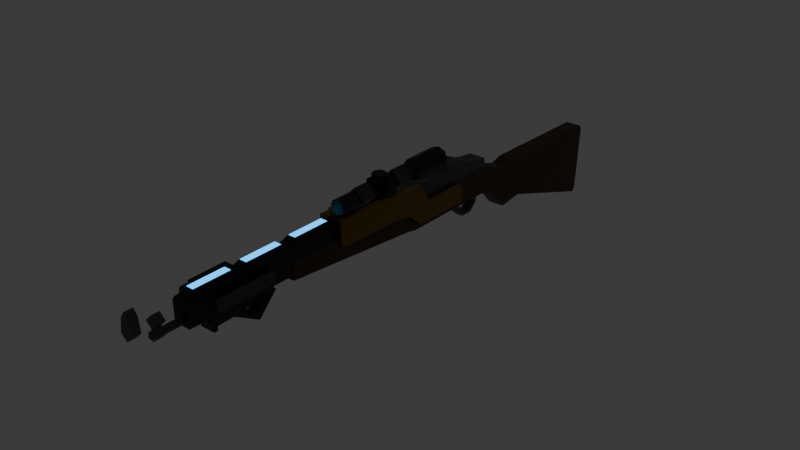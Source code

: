 # Source: Ol_ReliableSlightlyLonger.blend  (saved by Blender 4.1.23; exported with 4.5.12 LTS)
import bpy
from mathutils import Matrix  # noqa: F401  (used for matrix-valued properties, if any)

bpy.ops.wm.read_factory_settings(use_empty=True)
scene = bpy.context.scene
scene.name = 'Scene'

# ---- materials (node trees are filled in below, after node groups)
mat_material_001 = bpy.data.materials.new('Material.001')
mat_material_001.use_transparent_shadow = False
mat_material_002 = bpy.data.materials.new('Material.002')
mat_material_002.use_transparent_shadow = False
mat_material_003 = bpy.data.materials.new('Material.003')
mat_material_003.use_transparent_shadow = False
mat_material_004 = bpy.data.materials.new('Material.004')
mat_material_004.use_transparent_shadow = False
mat_material = bpy.data.materials.new('Material')
mat_material.use_transparent_shadow = False
mat_material_005 = bpy.data.materials.new('Material.005')
mat_material_005.use_transparent_shadow = False
mat_material_006 = bpy.data.materials.new('Material.006')
mat_material_006.use_transparent_shadow = False
mat_material_007 = bpy.data.materials.new('Material.007')
mat_material_007.use_transparent_shadow = False
mat_material_008 = bpy.data.materials.new('Material.008')
mat_material_008.use_transparent_shadow = False
mat_material_009 = bpy.data.materials.new('Material.009')
mat_material_009.use_transparent_shadow = False
mat_material_010 = bpy.data.materials.new('Material.010')
mat_material_010.use_transparent_shadow = False
mat_material_017 = bpy.data.materials.new('Material.017')
mat_material_017.use_transparent_shadow = False
mat_material_015 = bpy.data.materials.new('Material.015')
mat_material_015.use_transparent_shadow = False
mat_material_014 = bpy.data.materials.new('Material.014')
mat_material_014.use_transparent_shadow = False
mat_material_016 = bpy.data.materials.new('Material.016')
mat_material_016.use_transparent_shadow = False
mat_material_012 = bpy.data.materials.new('Material.012')
mat_material_012.use_transparent_shadow = False
mat_material_011 = bpy.data.materials.new('Material.011')
mat_material_011.use_transparent_shadow = False
mat_material_013 = bpy.data.materials.new('Material.013')
mat_material_013.use_transparent_shadow = False
mat_material_019 = bpy.data.materials.new('Material.019')
mat_material_019.use_transparent_shadow = False
mat_material_018 = bpy.data.materials.new('Material.018')
mat_material_018.use_transparent_shadow = False

# ---- material node trees
mat_material_001.use_nodes = True; mat_material_001.node_tree.nodes.clear()
_N = mat_material_001.node_tree.nodes; _L = mat_material_001.node_tree.links
n0 = _N.new('ShaderNodeBsdfPrincipled'); n0.name = 'Principled BSDF'; n0.location = (10, 300)
n0.inputs[0].default_value = (0.05448, 0.02122, 0.004391, 1.0)
n1 = _N.new('ShaderNodeOutputMaterial'); n1.name = 'Material Output'; n1.location = (300, 300)
_L.new(n0.outputs[0], n1.inputs[0])
n1.is_active_output = True
mat_material_002.use_nodes = True; mat_material_002.node_tree.nodes.clear()
_N = mat_material_002.node_tree.nodes; _L = mat_material_002.node_tree.links
n0 = _N.new('ShaderNodeBsdfPrincipled'); n0.name = 'Principled BSDF'; n0.location = (10, 300)
n0.inputs[0].default_value = (0.002732, 0.002732, 0.002732, 1.0)
n1 = _N.new('ShaderNodeOutputMaterial'); n1.name = 'Material Output'; n1.location = (300, 300)
_L.new(n0.outputs[0], n1.inputs[0])
n1.is_active_output = True
mat_material_003.use_nodes = True; mat_material_003.node_tree.nodes.clear()
_N = mat_material_003.node_tree.nodes; _L = mat_material_003.node_tree.links
n0 = _N.new('ShaderNodeBsdfPrincipled'); n0.name = 'Principled BSDF'; n0.location = (10, 300)
n0.inputs[0].default_value = (0.07618, 0.07619, 0.07619, 1.0)
n1 = _N.new('ShaderNodeOutputMaterial'); n1.name = 'Material Output'; n1.location = (300, 300)
_L.new(n0.outputs[0], n1.inputs[0])
n1.is_active_output = True
mat_material_004.use_nodes = True; mat_material_004.node_tree.nodes.clear()
_N = mat_material_004.node_tree.nodes; _L = mat_material_004.node_tree.links
n0 = _N.new('ShaderNodeBsdfPrincipled'); n0.name = 'Principled BSDF'; n0.location = (10, 300)
n0.inputs[0].default_value = (0.07618, 0.07619, 0.07619, 1.0)
n1 = _N.new('ShaderNodeOutputMaterial'); n1.name = 'Material Output'; n1.location = (300, 300)
_L.new(n0.outputs[0], n1.inputs[0])
n1.is_active_output = True
mat_material.use_nodes = True; mat_material.node_tree.nodes.clear()
_N = mat_material.node_tree.nodes; _L = mat_material.node_tree.links
n0 = _N.new('ShaderNodeBsdfPrincipled'); n0.name = 'Principled BSDF'; n0.location = (10, 300)
n0.inputs[0].default_value = (0.05554, 0.05554, 0.05554, 1.0)
n1 = _N.new('ShaderNodeOutputMaterial'); n1.name = 'Material Output'; n1.location = (300, 300)
_L.new(n0.outputs[0], n1.inputs[0])
n1.is_active_output = True
mat_material_005.use_nodes = True; mat_material_005.node_tree.nodes.clear()
_N = mat_material_005.node_tree.nodes; _L = mat_material_005.node_tree.links
n0 = _N.new('ShaderNodeBsdfPrincipled'); n0.name = 'Principled BSDF'; n0.location = (10, 300)
n0.inputs[0].default_value = (0.002732, 0.002732, 0.002732, 1.0)
n1 = _N.new('ShaderNodeOutputMaterial'); n1.name = 'Material Output'; n1.location = (300, 300)
_L.new(n0.outputs[0], n1.inputs[0])
n1.is_active_output = True
mat_material_006.use_nodes = True; mat_material_006.node_tree.nodes.clear()
_N = mat_material_006.node_tree.nodes; _L = mat_material_006.node_tree.links
n0 = _N.new('ShaderNodeBsdfPrincipled'); n0.name = 'Principled BSDF'; n0.location = (10, 300)
n0.inputs[0].default_value = (0.002732, 0.002732, 0.002732, 1.0)
n1 = _N.new('ShaderNodeOutputMaterial'); n1.name = 'Material Output'; n1.location = (300, 300)
_L.new(n0.outputs[0], n1.inputs[0])
n1.is_active_output = True
mat_material_007.use_nodes = True; mat_material_007.node_tree.nodes.clear()
_N = mat_material_007.node_tree.nodes; _L = mat_material_007.node_tree.links
n0 = _N.new('ShaderNodeBsdfPrincipled'); n0.name = 'Principled BSDF'; n0.location = (10, 300)
n0.inputs[0].default_value = (0.002732, 0.002732, 0.002732, 1.0)
n1 = _N.new('ShaderNodeOutputMaterial'); n1.name = 'Material Output'; n1.location = (300, 300)
_L.new(n0.outputs[0], n1.inputs[0])
n1.is_active_output = True
mat_material_008.use_nodes = True; mat_material_008.node_tree.nodes.clear()
_N = mat_material_008.node_tree.nodes; _L = mat_material_008.node_tree.links
n0 = _N.new('ShaderNodeBsdfPrincipled'); n0.name = 'Principled BSDF'; n0.location = (10, 300)
n0.inputs[0].default_value = (0.2307, 0.1221, 0.0, 1.0)
n0.inputs[1].default_value = 0.5
n0.inputs[2].default_value = 0.2
n1 = _N.new('ShaderNodeOutputMaterial'); n1.name = 'Material Output'; n1.location = (300, 300)
_L.new(n0.outputs[0], n1.inputs[0])
n1.is_active_output = True
mat_material_009.use_nodes = True; mat_material_009.node_tree.nodes.clear()
_N = mat_material_009.node_tree.nodes; _L = mat_material_009.node_tree.links
n0 = _N.new('ShaderNodeBsdfPrincipled'); n0.name = 'Principled BSDF'; n0.location = (10, 300)
n0.inputs[0].default_value = (0.002732, 0.002732, 0.002732, 1.0)
n1 = _N.new('ShaderNodeOutputMaterial'); n1.name = 'Material Output'; n1.location = (300, 300)
_L.new(n0.outputs[0], n1.inputs[0])
n1.is_active_output = True
mat_material_010.use_nodes = True; mat_material_010.node_tree.nodes.clear()
_N = mat_material_010.node_tree.nodes; _L = mat_material_010.node_tree.links
n0 = _N.new('ShaderNodeBsdfPrincipled'); n0.name = 'Principled BSDF'; n0.location = (10, 300)
n0.inputs[0].default_value = (0.0353, 0.5186, 0.8001, 1.0)
n0.inputs[27].default_value = (0.01907, 0.3567, 0.8899, 1.0)
n0.inputs[28].default_value = 3.0
n1 = _N.new('ShaderNodeOutputMaterial'); n1.name = 'Material Output'; n1.location = (300, 300)
_L.new(n0.outputs[0], n1.inputs[0])
n1.is_active_output = True
mat_material_017.use_nodes = True; mat_material_017.node_tree.nodes.clear()
_N = mat_material_017.node_tree.nodes; _L = mat_material_017.node_tree.links
n0 = _N.new('ShaderNodeBsdfPrincipled'); n0.name = 'Principled BSDF'; n0.location = (10, 300)
n0.inputs[0].default_value = (0.002732, 0.002732, 0.002732, 1.0)
n1 = _N.new('ShaderNodeOutputMaterial'); n1.name = 'Material Output'; n1.location = (300, 300)
_L.new(n0.outputs[0], n1.inputs[0])
n1.is_active_output = True
mat_material_015.use_nodes = True; mat_material_015.node_tree.nodes.clear()
_N = mat_material_015.node_tree.nodes; _L = mat_material_015.node_tree.links
n0 = _N.new('ShaderNodeBsdfPrincipled'); n0.name = 'Principled BSDF'; n0.location = (10, 300)
n0.inputs[0].default_value = (0.002732, 0.002732, 0.002732, 1.0)
n1 = _N.new('ShaderNodeOutputMaterial'); n1.name = 'Material Output'; n1.location = (300, 300)
_L.new(n0.outputs[0], n1.inputs[0])
n1.is_active_output = True
mat_material_014.use_nodes = True; mat_material_014.node_tree.nodes.clear()
_N = mat_material_014.node_tree.nodes; _L = mat_material_014.node_tree.links
n0 = _N.new('ShaderNodeBsdfPrincipled'); n0.name = 'Principled BSDF'; n0.location = (10, 300)
n0.inputs[0].default_value = (0.002732, 0.002732, 0.002732, 1.0)
n1 = _N.new('ShaderNodeOutputMaterial'); n1.name = 'Material Output'; n1.location = (300, 300)
_L.new(n0.outputs[0], n1.inputs[0])
n1.is_active_output = True
mat_material_016.use_nodes = True; mat_material_016.node_tree.nodes.clear()
_N = mat_material_016.node_tree.nodes; _L = mat_material_016.node_tree.links
n0 = _N.new('ShaderNodeBsdfPrincipled'); n0.name = 'Principled BSDF'; n0.location = (10, 300)
n0.inputs[0].default_value = (0.002732, 0.002732, 0.002732, 1.0)
n1 = _N.new('ShaderNodeOutputMaterial'); n1.name = 'Material Output'; n1.location = (300, 300)
_L.new(n0.outputs[0], n1.inputs[0])
n1.is_active_output = True
mat_material_012.use_nodes = True; mat_material_012.node_tree.nodes.clear()
_N = mat_material_012.node_tree.nodes; _L = mat_material_012.node_tree.links
n0 = _N.new('ShaderNodeBsdfPrincipled'); n0.name = 'Principled BSDF'; n0.location = (10, 300)
n0.inputs[0].default_value = (0.05613, 0.05613, 0.05613, 1.0)
n1 = _N.new('ShaderNodeOutputMaterial'); n1.name = 'Material Output'; n1.location = (300, 300)
_L.new(n0.outputs[0], n1.inputs[0])
n1.is_active_output = True
mat_material_011.use_nodes = True; mat_material_011.node_tree.nodes.clear()
_N = mat_material_011.node_tree.nodes; _L = mat_material_011.node_tree.links
n0 = _N.new('ShaderNodeBsdfPrincipled'); n0.name = 'Principled BSDF'; n0.location = (10, 300)
n0.inputs[0].default_value = (0.2307, 0.1221, 0.0, 1.0)
n0.inputs[1].default_value = 0.5
n0.inputs[2].default_value = 0.2
n1 = _N.new('ShaderNodeOutputMaterial'); n1.name = 'Material Output'; n1.location = (300, 300)
_L.new(n0.outputs[0], n1.inputs[0])
n1.is_active_output = True
mat_material_013.use_nodes = True; mat_material_013.node_tree.nodes.clear()
_N = mat_material_013.node_tree.nodes; _L = mat_material_013.node_tree.links
n0 = _N.new('ShaderNodeBsdfPrincipled'); n0.name = 'Principled BSDF'; n0.location = (10, 300)
n0.inputs[0].default_value = (0.05613, 0.05613, 0.05613, 1.0)
n1 = _N.new('ShaderNodeOutputMaterial'); n1.name = 'Material Output'; n1.location = (300, 300)
_L.new(n0.outputs[0], n1.inputs[0])
n1.is_active_output = True
mat_material_019.use_nodes = True; mat_material_019.node_tree.nodes.clear()
_N = mat_material_019.node_tree.nodes; _L = mat_material_019.node_tree.links
n0 = _N.new('ShaderNodeBsdfPrincipled'); n0.name = 'Principled BSDF'; n0.location = (10, 300)
n0.inputs[0].default_value = (0.07618, 0.07619, 0.07619, 1.0)
n1 = _N.new('ShaderNodeOutputMaterial'); n1.name = 'Material Output'; n1.location = (300, 300)
_L.new(n0.outputs[0], n1.inputs[0])
n1.is_active_output = True
mat_material_018.use_nodes = True; mat_material_018.node_tree.nodes.clear()
_N = mat_material_018.node_tree.nodes; _L = mat_material_018.node_tree.links
n0 = _N.new('ShaderNodeBsdfPrincipled'); n0.name = 'Principled BSDF'; n0.location = (10, 300)
n0.inputs[0].default_value = (0.07618, 0.07619, 0.07619, 1.0)
n1 = _N.new('ShaderNodeOutputMaterial'); n1.name = 'Material Output'; n1.location = (300, 300)
_L.new(n0.outputs[0], n1.inputs[0])
n1.is_active_output = True

# ---- world
world_world = bpy.data.worlds.new('World'); scene.world = world_world
world_world.use_nodes = True; world_world.node_tree.nodes.clear()
_N = world_world.node_tree.nodes; _L = world_world.node_tree.links
n0 = _N.new('ShaderNodeOutputWorld'); n0.name = 'World Output'; n0.location = (300, 300)
n1 = _N.new('ShaderNodeBackground'); n1.name = 'Background'; n1.location = (10, 300)
n1.inputs[0].default_value = (0.05088, 0.05088, 0.05088, 1.0)
_L.new(n1.outputs[0], n0.inputs[0])
n0.is_active_output = True
world_world.color = (0.05088, 0.05088, 0.05088)
world_world.use_sun_shadow = False
world_world.sun_shadow_jitter_overblur = 0.0

# ---- meshes
me_cube_001 = bpy.data.meshes.new('Cube.001')
me_cube_001.from_pydata([(-1.0, 1.488, -0.1834), (-1.0, 1.408, 0.1341), (1.0, 1.488, -0.1834), (1.0, 1.408, 0.1341), (-0.9733, 2.333, -0.4248), (-1.0, 2.304, -0.4558), (-0.9733, 2.368, 0.08191), (-1.0, 2.344, 0.1154), (0.9733, 2.333, -0.4248), (1.0, 2.304, -0.4558), (1.0, 2.344, 0.1154), (0.9733, 2.368, 0.08191), (-1.0, 1.286, -0.2062), (-1.0, 1.308, 0.1075), (1.0, 1.286, -0.2062), (1.0, 1.308, 0.1075), (-1.0, 1.155, -0.05964), (-1.0, 1.177, 0.1459), (1.0, 1.155, -0.05964), (1.0, 1.177, 0.1459), (-1.0, 1.028, -0.002777), (-1.0, 1.05, 0.2168), (1.0, 1.028, -0.002777), (1.0, 1.05, 0.2168), (-1.0, 0.236, 0.0005564), (-1.0, 0.2248, 0.2163), (1.0, 0.236, 0.0005564), (1.0, 0.2248, 0.2163), (-1.0, 0.1694, 0.01585), (-1.0, 0.1716, 0.2516), (1.0, 0.1694, 0.01585), (1.0, 0.1716, 0.2516), (-1.0, -0.9229, 0.1194), (-1.0, -0.9355, 0.2523), (1.0, -0.9229, 0.1194), (1.0, -0.9355, 0.2523)], [], [(4, 6, 11, 8), (10, 7, 1, 3), (0, 2, 14, 12), (0, 1, 7, 5), (9, 10, 3, 2), (6, 4, 5, 7), (9, 5, 4, 8), (7, 10, 11, 6), (10, 9, 8, 11), (5, 9, 2, 0), (15, 13, 17, 19), (1, 0, 12, 13), (3, 1, 13, 15), (2, 3, 15, 14), (16, 18, 22, 20), (14, 15, 19, 18), (12, 14, 18, 16), (13, 12, 16, 17), (23, 21, 25, 27), (17, 16, 20, 21), (19, 17, 21, 23), (18, 19, 23, 22), (26, 27, 31, 30), (22, 23, 27, 26), (20, 22, 26, 24), (21, 20, 24, 25), (31, 29, 33, 35), (24, 26, 30, 28), (25, 24, 28, 29), (27, 25, 29, 31), (34, 35, 33, 32), (30, 31, 35, 34), (28, 30, 34, 32), (29, 28, 32, 33)])
_uv = me_cube_001.uv_layers.new(name='UVMap')
_uv.uv.foreach_set('vector', [0.3869, 0.2533, 0.6131, 0.2533, 0.6131, 0.4967, 0.3869, 0.4967, 0.625, 0.5019, 0.875, 0.5019, 0.875, 0.75, 0.625, 0.75, 0.125, 0.75, 0.375, 0.75, 0.375, 0.75, 0.125, 0.75, 0.375, 0.0, 0.625, 0.0, 0.625, 0.2481, 0.375, 0.248, 0.375, 0.502, 0.625, 0.5019, 0.625, 0.75, 0.375, 0.75, 0.6131, 0.2533, 0.3869, 0.2533, 0.375, 0.248, 0.625, 0.2481, 0.375, 0.5, 0.375, 0.25, 0.3869, 0.2533, 0.3869, 0.4967, 0.625, 0.25, 0.625, 0.5, 0.6131, 0.4967, 0.6131, 0.2533, 0.625, 0.5019, 0.375, 0.502, 0.3869, 0.4967, 0.6131, 0.4967, 0.125, 0.502, 0.375, 0.502, 0.375, 0.75, 0.125, 0.75, 0.625, 0.75, 0.875, 0.75, 0.875, 0.75, 0.625, 0.75, 0.625, 0.0, 0.375, 0.0, 0.375, 0.0, 0.625, 0.0, 0.625, 0.75, 0.875, 0.75, 0.875, 0.75, 0.625, 0.75, 0.375, 0.75, 0.625, 0.75, 0.625, 0.75, 0.375, 0.75, 0.125, 0.75, 0.375, 0.75, 0.375, 0.75, 0.125, 0.75, 0.375, 0.75, 0.625, 0.75, 0.625, 0.75, 0.375, 0.75, 0.125, 0.75, 0.375, 0.75, 0.375, 0.75, 0.125, 0.75, 0.625, 0.0, 0.375, 0.0, 0.375, 0.0, 0.625, 0.0, 0.625, 0.75, 0.875, 0.75, 0.875, 0.75, 0.625, 0.75, 0.625, 0.0, 0.375, 0.0, 0.375, 0.0, 0.625, 0.0, 0.625, 0.75, 0.875, 0.75, 0.875, 0.75, 0.625, 0.75, 0.375, 0.75, 0.625, 0.75, 0.625, 0.75, 0.375, 0.75, 0.375, 0.75, 0.625, 0.75, 0.625, 0.75, 0.375, 0.75, 0.375, 0.75, 0.625, 0.75, 0.625, 0.75, 0.375, 0.75, 0.125, 0.75, 0.375, 0.75, 0.375, 0.75, 0.125, 0.75, 0.625, 0.0, 0.375, 0.0, 0.375, 0.0, 0.625, 0.0, 0.625, 0.75, 0.875, 0.75, 0.875, 0.75, 0.625, 0.75, 0.125, 0.75, 0.375, 0.75, 0.375, 0.75, 0.125, 0.75, 0.625, 0.0, 0.375, 0.0, 0.375, 0.0, 0.625, 0.0, 0.625, 0.75, 0.875, 0.75, 0.875, 0.75, 0.625, 0.75, 0.375, 0.75, 0.625, 0.75, 0.625, 1.0, 0.375, 1.0, 0.375, 0.75, 0.625, 0.75, 0.625, 0.75, 0.375, 0.75, 0.125, 0.75, 0.375, 0.75, 0.375, 0.75, 0.125, 0.75, 0.625, 0.0, 0.375, 0.0, 0.375, 0.0, 0.625, 0.0])
me_cube_001.materials.append(mat_material_001)
me_cube_001.update()
me_cube_002 = bpy.data.meshes.new('Cube.002')
me_cube_002.from_pydata([(-1.0, -0.9199, 0.2502), (-1.0, 0.1106, 0.2399), (1.0, -0.9199, 0.2502), (1.0, 0.1106, 0.2399), (-1.0, -0.922, 0.1548), (1.0, -0.922, 0.1548), (-1.0, -1.737, 0.168), (1.0, -1.737, 0.168), (-0.985, -0.9034, 0.3386), (-1.0, -0.9186, 0.3234), (-0.985, -0.9334, 0.3387), (-0.985, 0.09244, 0.3479), (-1.0, 0.1079, 0.333), (0.985, -0.9034, 0.3386), (0.985, -0.9334, 0.3387), (1.0, -0.9186, 0.3234), (0.985, 0.09244, 0.3479), (1.0, 0.1079, 0.333), (-0.985, -0.9497, 0.3386), (-0.985, -0.9196, 0.3384), (-1.0, -0.9336, 0.3237), (0.985, -0.9497, 0.3386), (1.0, -0.9336, 0.3237), (0.985, -0.9196, 0.3384), (-0.985, -1.725, 0.3342), (-1.0, -1.74, 0.3191), (0.985, -1.725, 0.3342), (1.0, -1.74, 0.3191)], [], [(16, 11, 8, 13), (3, 17, 15, 2), (2, 15, 22, 5), (0, 9, 12, 1), (1, 3, 2, 0), (14, 10, 19, 23), (4, 5, 7, 6), (0, 2, 5, 4), (1, 12, 17, 3), (20, 4, 6, 25), (21, 18, 24, 26), (5, 22, 27, 7), (7, 27, 25, 6), (8, 9, 10), (13, 14, 15), (18, 19, 20), (21, 22, 23), (8, 11, 12, 9), (11, 16, 17, 12), (16, 13, 15, 17), (13, 8, 10, 14), (23, 19, 18, 21), (19, 10, 9, 20), (22, 15, 14, 23), (26, 24, 25, 27), (24, 18, 20, 25), (27, 22, 21, 26), (9, 0, 4, 20)])
_uv = me_cube_002.uv_layers.new(name='UVMap')
_uv.uv.foreach_set('vector', [0.6269, 0.5037, 0.8731, 0.5037, 0.8731, 0.7463, 0.6269, 0.7463, 0.375, 0.5, 0.5903, 0.5, 0.5825, 0.75, 0.375, 0.75, 0.375, 0.75, 0.5825, 0.75, 0.6046, 0.75, 0.375, 0.75, 0.375, 0.0, 0.5825, 0.0, 0.5903, 0.25, 0.375, 0.25, 0.125, 0.5, 0.375, 0.5, 0.375, 0.75, 0.125, 0.75, 0.6269, 0.75, 0.8731, 0.75, 0.8731, 0.75, 0.6269, 0.75, 0.125, 0.75, 0.375, 0.75, 0.375, 0.75, 0.125, 0.75, 0.125, 0.75, 0.375, 0.75, 0.375, 0.75, 0.125, 0.75, 0.375, 0.25, 0.5903, 0.25, 0.5903, 0.5, 0.375, 0.5, 0.6046, 0.0, 0.375, 0.0, 0.375, 0.0, 0.6024, 0.0, 0.6269, 0.75, 0.8731, 0.75, 0.8731, 0.75, 0.6269, 0.75, 0.375, 0.75, 0.6046, 0.75, 0.6024, 0.75, 0.375, 0.75, 0.375, 0.75, 0.6024, 0.75, 0.6024, 1.0, 0.375, 1.0, 0.8731, 0.75, 0.875, 0.75, 0.8731, 0.75, 0.6269, 0.7463, 0.6269, 0.75, 0.5825, 0.75, 0.8731, 0.75, 0.8731, 0.75, 0.875, 0.75, 0.6269, 0.75, 0.6046, 0.75, 0.6269, 0.75, 0.8731, 0.7463, 0.8731, 0.5037, 0.875, 0.5, 0.875, 0.75, 0.8731, 0.5037, 0.6269, 0.5037, 0.625, 0.5, 0.875, 0.5, 0.6269, 0.5037, 0.6269, 0.7463, 0.5825, 0.75, 0.5903, 0.5, 0.6269, 0.7463, 0.8731, 0.7463, 0.8731, 0.75, 0.6269, 0.75, 0.6269, 0.75, 0.8731, 0.75, 0.8731, 0.75, 0.6269, 0.75, 0.8731, 0.75, 0.8731, 0.75, 0.875, 0.75, 0.875, 0.75, 0.6046, 0.75, 0.5825, 0.75, 0.6269, 0.75, 0.6269, 0.75, 0.6269, 0.75, 0.8731, 0.75, 0.875, 0.75, 0.625, 0.75, 0.8731, 0.75, 0.8731, 0.75, 0.875, 0.75, 0.875, 0.75, 0.6024, 0.75, 0.6046, 0.75, 0.6269, 0.75, 0.6269, 0.75, 0.5825, 0.0, 0.375, 0.0, 0.375, 0.0, 0.6046, 0.0])
me_cube_002.materials.append(mat_material_002)
me_cube_002.update()
me_cube_003 = bpy.data.meshes.new('Cube.003')
me_cube_003.from_pydata([(-1.0, 0.8927, 0.2114), (-1.0, 0.9202, 0.2896), (-1.0, 1.042, 0.2126), (-1.0, 1.022, 0.2781), (1.0, 0.8927, 0.2114), (1.0, 0.9202, 0.2896), (1.0, 1.042, 0.2126), (1.0, 1.022, 0.2781), (-1.0, 0.8415, 0.2099), (-1.0, 0.8403, 0.3087), (1.0, 0.8415, 0.2099), (1.0, 0.8403, 0.3087), (-1.0, 0.7397, 0.2087), (-1.0, 0.7385, 0.3533), (1.0, 0.7397, 0.2087), (1.0, 0.7385, 0.3533), (-1.0, 0.626, 0.2078), (-1.0, 0.6248, 0.3524), (1.0, 0.626, 0.2078), (1.0, 0.6248, 0.3524), (-1.0, 0.5934, 0.2075), (-1.0, 0.5923, 0.3215), (1.0, 0.5934, 0.2075), (1.0, 0.5923, 0.3215), (-1.0, 0.4053, 0.2056), (-1.0, 0.4041, 0.3195), (1.0, 0.4053, 0.2056), (1.0, 0.4041, 0.3195), (-1.0, 0.2701, 0.2042), (-1.0, 0.269, 0.3446), (1.0, 0.2701, 0.2042), (1.0, 0.269, 0.3446), (-1.0, 0.223, 0.2029), (-1.0, 0.2218, 0.3434), (1.0, 0.223, 0.2029), (1.0, 0.2218, 0.3434), (-1.0, 0.09601, 0.2497), (-1.0, 0.09484, 0.3433), (1.0, 0.09601, 0.2497), (1.0, 0.09484, 0.3433)], [], [(0, 1, 3, 2), (2, 3, 7, 6), (6, 7, 5, 4), (5, 1, 9, 11), (2, 6, 4, 0), (7, 3, 1, 5), (8, 10, 14, 12), (4, 5, 11, 10), (1, 0, 8, 9), (0, 4, 10, 8), (12, 14, 18, 16), (9, 8, 12, 13), (11, 9, 13, 15), (10, 11, 15, 14), (19, 17, 21, 23), (13, 12, 16, 17), (15, 13, 17, 19), (14, 15, 19, 18), (20, 22, 26, 24), (18, 19, 23, 22), (16, 18, 22, 20), (17, 16, 20, 21), (25, 24, 28, 29), (21, 20, 24, 25), (23, 21, 25, 27), (22, 23, 27, 26), (31, 29, 33, 35), (27, 25, 29, 31), (26, 27, 31, 30), (24, 26, 30, 28), (35, 33, 37, 39), (30, 31, 35, 34), (28, 30, 34, 32), (29, 28, 32, 33), (38, 39, 37, 36), (34, 35, 39, 38), (32, 34, 38, 36), (33, 32, 36, 37)])
_uv = me_cube_003.uv_layers.new(name='UVMap')
_uv.uv.foreach_set('vector', [0.375, 0.0, 0.625, 0.0, 0.625, 0.25, 0.375, 0.25, 0.375, 0.25, 0.625, 0.25, 0.625, 0.5, 0.375, 0.5, 0.375, 0.5, 0.625, 0.5, 0.625, 0.75, 0.375, 0.75, 0.625, 0.75, 0.875, 0.75, 0.875, 0.75, 0.625, 0.75, 0.125, 0.5, 0.375, 0.5, 0.375, 0.75, 0.125, 0.75, 0.625, 0.5, 0.875, 0.5, 0.875, 0.75, 0.625, 0.75, 0.125, 0.75, 0.375, 0.75, 0.375, 0.75, 0.125, 0.75, 0.375, 0.75, 0.625, 0.75, 0.625, 0.75, 0.375, 0.75, 0.625, 0.0, 0.375, 0.0, 0.375, 0.0, 0.625, 0.0, 0.125, 0.75, 0.375, 0.75, 0.375, 0.75, 0.125, 0.75, 0.125, 0.75, 0.375, 0.75, 0.375, 0.75, 0.125, 0.75, 0.625, 0.0, 0.375, 0.0, 0.375, 0.0, 0.625, 0.0, 0.625, 0.75, 0.875, 0.75, 0.875, 0.75, 0.625, 0.75, 0.375, 0.75, 0.625, 0.75, 0.625, 0.75, 0.375, 0.75, 0.625, 0.75, 0.875, 0.75, 0.875, 0.75, 0.625, 0.75, 0.625, 0.0, 0.375, 0.0, 0.375, 0.0, 0.625, 0.0, 0.625, 0.75, 0.875, 0.75, 0.875, 0.75, 0.625, 0.75, 0.375, 0.75, 0.625, 0.75, 0.625, 0.75, 0.375, 0.75, 0.125, 0.75, 0.375, 0.75, 0.375, 0.75, 0.125, 0.75, 0.375, 0.75, 0.625, 0.75, 0.625, 0.75, 0.375, 0.75, 0.125, 0.75, 0.375, 0.75, 0.375, 0.75, 0.125, 0.75, 0.625, 0.0, 0.375, 0.0, 0.375, 0.0, 0.625, 0.0, 0.625, 0.0, 0.375, 0.0, 0.375, 0.0, 0.625, 0.0, 0.625, 0.0, 0.375, 0.0, 0.375, 0.0, 0.625, 0.0, 0.625, 0.75, 0.875, 0.75, 0.875, 0.75, 0.625, 0.75, 0.375, 0.75, 0.625, 0.75, 0.625, 0.75, 0.375, 0.75, 0.625, 0.75, 0.875, 0.75, 0.875, 0.75, 0.625, 0.75, 0.625, 0.75, 0.875, 0.75, 0.875, 0.75, 0.625, 0.75, 0.375, 0.75, 0.625, 0.75, 0.625, 0.75, 0.375, 0.75, 0.125, 0.75, 0.375, 0.75, 0.375, 0.75, 0.125, 0.75, 0.625, 0.75, 0.875, 0.75, 0.875, 0.75, 0.625, 0.75, 0.375, 0.75, 0.625, 0.75, 0.625, 0.75, 0.375, 0.75, 0.125, 0.75, 0.375, 0.75, 0.375, 0.75, 0.125, 0.75, 0.625, 0.0, 0.375, 0.0, 0.375, 0.0, 0.625, 0.0, 0.375, 0.75, 0.625, 0.75, 0.625, 1.0, 0.375, 1.0, 0.375, 0.75, 0.625, 0.75, 0.625, 0.75, 0.375, 0.75, 0.125, 0.75, 0.375, 0.75, 0.375, 0.75, 0.125, 0.75, 0.625, 0.0, 0.375, 0.0, 0.375, 0.0, 0.625, 0.0])
me_cube_003.materials.append(mat_material_003)
me_cube_003.update()
me_cube_004 = bpy.data.meshes.new('Cube.004')
me_cube_004.from_pydata([(-1.0, -1.0, -1.0), (-1.0, -1.0, 1.0), (-1.0, 1.0, -1.0), (-1.0, 1.0, 1.0), (1.0, -1.0, -1.0), (1.0, -1.0, 1.0), (1.0, 1.0, -1.0), (1.0, 1.0, 1.0), (-1.0, -37.23, -1.0), (-1.0, -37.23, 1.0), (1.0, -37.23, -1.0), (1.0, -37.23, 1.0)], [], [(0, 1, 3, 2), (2, 3, 7, 6), (6, 7, 5, 4), (1, 0, 8, 9), (2, 6, 4, 0), (7, 3, 1, 5), (10, 11, 9, 8), (0, 4, 10, 8), (5, 1, 9, 11), (4, 5, 11, 10)])
_uv = me_cube_004.uv_layers.new(name='UVMap')
_uv.uv.foreach_set('vector', [0.375, 0.0, 0.625, 0.0, 0.625, 0.25, 0.375, 0.25, 0.375, 0.25, 0.625, 0.25, 0.625, 0.5, 0.375, 0.5, 0.375, 0.5, 0.625, 0.5, 0.625, 0.75, 0.375, 0.75, 0.625, 0.0, 0.375, 0.0, 0.375, 0.0, 0.625, 0.0, 0.125, 0.5, 0.375, 0.5, 0.375, 0.75, 0.125, 0.75, 0.625, 0.5, 0.875, 0.5, 0.875, 0.75, 0.625, 0.75, 0.375, 0.75, 0.625, 0.75, 0.625, 1.0, 0.375, 1.0, 0.125, 0.75, 0.375, 0.75, 0.375, 0.75, 0.125, 0.75, 0.625, 0.75, 0.875, 0.75, 0.875, 0.75, 0.625, 0.75, 0.375, 0.75, 0.625, 0.75, 0.625, 0.75, 0.375, 0.75])
me_cube_004.materials.append(mat_material_004)
me_cube_004.update()
me_cube_005 = bpy.data.meshes.new('Cube.005')
me_cube_005.from_pydata([(-1.07, -1.0, -0.9304), (-1.07, -1.0, 1.07), (-1.07, 1.525, -0.9304), (-1.07, 1.525, 1.07), (0.9304, -1.0, -0.9304), (1.0, -1.0, 1.0), (0.9304, 1.525, -0.9304), (1.0, 1.525, 1.0), (-1.07, -8.086, -0.9304), (-1.07, -8.086, 1.07), (0.9304, -8.086, -0.9304), (1.0, -8.086, 1.0), (-0.4699, -8.983, -0.3307), (-0.4699, -8.983, 0.4699), (0.3307, -8.983, -0.3307), (0.4003, -8.983, 0.4003)], [], [(0, 1, 3, 2), (2, 3, 7, 6), (6, 7, 5, 4), (1, 0, 8, 9), (2, 6, 4, 0), (7, 3, 1, 5), (8, 10, 14, 12), (0, 4, 10, 8), (5, 1, 9, 11), (4, 5, 11, 10), (14, 15, 13, 12), (9, 8, 12, 13), (11, 9, 13, 15), (10, 11, 15, 14)])
_uv = me_cube_005.uv_layers.new(name='UVMap')
_uv.uv.foreach_set('vector', [0.375, 0.0, 0.625, 0.0, 0.625, 0.25, 0.375, 0.25, 0.375, 0.25, 0.625, 0.25, 0.625, 0.5, 0.375, 0.5, 0.375, 0.5, 0.625, 0.5, 0.625, 0.75, 0.375, 0.75, 0.625, 0.0, 0.375, 0.0, 0.375, 0.0, 0.625, 0.0, 0.125, 0.5, 0.375, 0.5, 0.375, 0.75, 0.125, 0.75, 0.625, 0.5, 0.875, 0.5, 0.875, 0.75, 0.625, 0.75, 0.125, 0.75, 0.375, 0.75, 0.375, 0.75, 0.125, 0.75, 0.125, 0.75, 0.375, 0.75, 0.375, 0.75, 0.125, 0.75, 0.625, 0.75, 0.875, 0.75, 0.875, 0.75, 0.625, 0.75, 0.375, 0.75, 0.625, 0.75, 0.625, 0.75, 0.375, 0.75, 0.375, 0.75, 0.625, 0.75, 0.625, 1.0, 0.375, 1.0, 0.625, 0.0, 0.375, 0.0, 0.375, 0.0, 0.625, 0.0, 0.625, 0.75, 0.875, 0.75, 0.875, 0.75, 0.625, 0.75, 0.375, 0.75, 0.625, 0.75, 0.625, 0.75, 0.375, 0.75])
me_cube_005.materials.append(mat_material_004)
me_cube_005.update()
me_cube_006 = bpy.data.meshes.new('Cube.006')
me_cube_006.from_pydata([(1.39, -5.525, -3.982), (1.39, -5.525, -1.39), (3.982, -5.525, -3.982), (3.982, -5.525, -1.39), (1.39, -8.441, -3.982), (1.39, -8.441, -1.39), (3.982, -8.441, -3.982), (3.982, -8.441, -1.39)], [], [(0, 2, 6, 4), (0, 1, 3, 2), (3, 1, 5, 7), (2, 3, 7, 6), (6, 7, 5, 4), (1, 0, 4, 5)])
_uv = me_cube_006.uv_layers.new(name='UVMap')
_uv.uv.foreach_set('vector', [0.125, 0.5, 0.375, 0.5, 0.375, 0.75, 0.125, 0.75, 0.375, 0.25, 0.625, 0.25, 0.625, 0.5, 0.375, 0.5, 0.625, 0.5, 0.875, 0.5, 0.875, 0.75, 0.625, 0.75, 0.375, 0.5, 0.625, 0.5, 0.625, 0.75, 0.375, 0.75, 0.375, 0.75, 0.625, 0.75, 0.625, 1.0, 0.375, 1.0, 0.625, 0.25, 0.375, 0.25, 0.375, 0.0, 0.625, 0.0])
me_cube_006.materials.append(mat_material_004)
me_cube_006.update()
me_cube_007 = bpy.data.meshes.new('Cube.007')
me_cube_007.from_pydata([(1.39, -5.461, -3.982), (1.39, -5.461, -1.39), (3.982, -5.461, -3.982), (3.982, -5.461, -1.39), (1.39, -8.102, -3.982), (1.39, -8.102, -1.39), (3.982, -8.102, -3.982), (3.982, -8.102, -1.39)], [], [(0, 2, 6, 4), (0, 1, 3, 2), (3, 1, 5, 7), (2, 3, 7, 6), (6, 7, 5, 4), (1, 0, 4, 5)])
_uv = me_cube_007.uv_layers.new(name='UVMap')
_uv.uv.foreach_set('vector', [0.125, 0.5, 0.375, 0.5, 0.375, 0.75, 0.125, 0.75, 0.375, 0.25, 0.625, 0.25, 0.625, 0.5, 0.375, 0.5, 0.625, 0.5, 0.875, 0.5, 0.875, 0.75, 0.625, 0.75, 0.375, 0.5, 0.625, 0.5, 0.625, 0.75, 0.375, 0.75, 0.375, 0.75, 0.625, 0.75, 0.625, 1.0, 0.375, 1.0, 0.625, 0.25, 0.375, 0.25, 0.375, 0.0, 0.625, 0.0])
me_cube_007.materials.append(mat_material_004)
me_cube_007.update()
me_cube_008 = bpy.data.meshes.new('Cube.008')
me_cube_008.from_pydata([(1.39, -5.461, -3.982), (1.39, -5.461, -1.39), (3.982, -5.461, -3.982), (3.982, -5.461, -1.39), (1.39, -8.102, -3.982), (1.39, -8.102, -1.39), (3.982, -8.102, -3.982), (3.982, -8.102, -1.39), (-1.49, -5.461, 1.49), (-1.072, -5.461, -0.6846), (0.6846, -5.461, 1.072), (-1.072, -8.102, -0.6846), (-1.49, -8.102, 1.49), (0.6846, -8.102, 1.072)], [], [(0, 2, 6, 4), (0, 1, 3, 2), (3, 1, 8, 10), (2, 3, 7, 6), (6, 7, 5, 4), (4, 5, 12, 11), (10, 8, 12, 13), (8, 9, 11, 12), (7, 3, 10, 13), (1, 0, 9, 8), (5, 7, 13, 12), (0, 4, 11, 9)])
_uv = me_cube_008.uv_layers.new(name='UVMap')
_uv.uv.foreach_set('vector', [0.125, 0.5, 0.375, 0.5, 0.375, 0.75, 0.125, 0.75, 0.375, 0.25, 0.625, 0.25, 0.625, 0.5, 0.375, 0.5, 0.625, 0.5, 0.625, 0.25, 0.625, 0.25, 0.625, 0.5, 0.375, 0.5, 0.625, 0.5, 0.625, 0.75, 0.375, 0.75, 0.375, 0.75, 0.625, 0.75, 0.625, 1.0, 0.375, 1.0, 0.375, 1.0, 0.625, 1.0, 0.625, 1.0, 0.375, 1.0, 0.625, 0.5, 0.875, 0.5, 0.875, 0.75, 0.625, 0.75, 0.625, 0.25, 0.375, 0.25, 0.375, 0.0, 0.625, 0.0, 0.625, 0.75, 0.625, 0.5, 0.625, 0.5, 0.625, 0.75, 0.625, 0.25, 0.375, 0.25, 0.375, 0.25, 0.625, 0.25, 0.625, 1.0, 0.625, 0.75, 0.625, 0.75, 0.625, 1.0, 0.125, 0.5, 0.125, 0.75, 0.125, 0.75, 0.125, 0.5])
me_cube_008.materials.append(mat_material_004)
me_cube_008.update()
me_cube = bpy.data.meshes.new('Cube')
me_cube.from_pydata([(0.003914, -1.457, 0.4532), (-0.02394, -1.457, 0.4335), (0.003914, -1.001, 0.4532), (-0.02394, -1.001, 0.4335), (0.003914, -1.457, 0.5075), (-0.02394, -1.457, 0.5271), (0.003914, -1.001, 0.5075), (-0.02394, -1.001, 0.5271), (0.02095, -1.457, 0.4532), (0.01911, -1.001, 0.4548), (0.02095, -1.457, 0.5075), (0.01911, -1.001, 0.5058)], [], [(0, 1, 3, 2), (2, 3, 7, 6), (6, 7, 5, 4), (4, 5, 1, 0), (4, 0, 8, 10), (7, 3, 1, 5), (9, 11, 10, 8), (2, 6, 11, 9), (0, 2, 9, 8), (6, 4, 10, 11)])
_uv = me_cube.uv_layers.new(name='UVMap')
_uv.uv.foreach_set('vector', [0.375, 0.0, 0.625, 0.0, 0.625, 0.25, 0.375, 0.25, 0.375, 0.25, 0.625, 0.25, 0.625, 0.5, 0.375, 0.5, 0.375, 0.5, 0.625, 0.5, 0.625, 0.75, 0.375, 0.75, 0.375, 0.75, 0.625, 0.75, 0.625, 1.0, 0.375, 1.0, 0.375, 0.75, 0.375, 1.0, 0.375, 1.0, 0.375, 0.75, 0.625, 0.5, 0.875, 0.5, 0.875, 0.75, 0.625, 0.75, 0.125, 0.5, 0.375, 0.5, 0.375, 0.75, 0.125, 0.75, 0.375, 0.25, 0.375, 0.5, 0.375, 0.5, 0.375, 0.25, 0.375, 0.0, 0.375, 0.25, 0.375, 0.25, 0.375, 0.0, 0.375, 0.5, 0.375, 0.75, 0.375, 0.75, 0.375, 0.5])
me_cube.materials.append(mat_material)
me_cube.update()
me_cube_009 = bpy.data.meshes.new('Cube.009')
me_cube_009.from_pydata([(0.003914, -1.457, 0.4532), (-0.02394, -1.457, 0.4335), (0.003914, -1.001, 0.4532), (-0.02394, -1.001, 0.4335), (0.003914, -1.457, 0.5075), (-0.02394, -1.457, 0.5271), (0.003914, -1.001, 0.5075), (-0.02394, -1.001, 0.5271), (0.02095, -1.457, 0.4532), (0.01911, -1.001, 0.4548), (0.02095, -1.457, 0.5075), (0.01911, -1.001, 0.5058)], [], [(0, 1, 3, 2), (2, 3, 7, 6), (6, 7, 5, 4), (4, 5, 1, 0), (4, 0, 8, 10), (7, 3, 1, 5), (9, 11, 10, 8), (2, 6, 11, 9), (0, 2, 9, 8), (6, 4, 10, 11)])
_uv = me_cube_009.uv_layers.new(name='UVMap')
_uv.uv.foreach_set('vector', [0.375, 0.0, 0.625, 0.0, 0.625, 0.25, 0.375, 0.25, 0.375, 0.25, 0.625, 0.25, 0.625, 0.5, 0.375, 0.5, 0.375, 0.5, 0.625, 0.5, 0.625, 0.75, 0.375, 0.75, 0.375, 0.75, 0.625, 0.75, 0.625, 1.0, 0.375, 1.0, 0.375, 0.75, 0.375, 1.0, 0.375, 1.0, 0.375, 0.75, 0.625, 0.5, 0.875, 0.5, 0.875, 0.75, 0.625, 0.75, 0.125, 0.5, 0.375, 0.5, 0.375, 0.75, 0.125, 0.75, 0.375, 0.25, 0.375, 0.5, 0.375, 0.5, 0.375, 0.25, 0.375, 0.0, 0.375, 0.25, 0.375, 0.25, 0.375, 0.0, 0.375, 0.5, 0.375, 0.75, 0.375, 0.75, 0.375, 0.5])
me_cube_009.materials.append(mat_material)
me_cube_009.update()
me_cube_010 = bpy.data.meshes.new('Cube.010')
me_cube_010.from_pydata([(0.003914, -1.457, 0.4532), (-0.02394, -1.457, 0.4335), (0.003914, -1.001, 0.4532), (-0.02394, -1.001, 0.4335), (0.003914, -1.457, 0.5075), (-0.02394, -1.457, 0.5271), (0.003914, -1.001, 0.5075), (-0.02394, -1.001, 0.5271), (0.02095, -1.457, 0.4532), (0.01911, -1.001, 0.4548), (0.02095, -1.457, 0.5075), (0.01911, -1.001, 0.5058)], [], [(0, 1, 3, 2), (2, 3, 7, 6), (6, 7, 5, 4), (4, 5, 1, 0), (4, 0, 8, 10), (7, 3, 1, 5), (9, 11, 10, 8), (2, 6, 11, 9), (0, 2, 9, 8), (6, 4, 10, 11)])
_uv = me_cube_010.uv_layers.new(name='UVMap')
_uv.uv.foreach_set('vector', [0.375, 0.0, 0.625, 0.0, 0.625, 0.25, 0.375, 0.25, 0.375, 0.25, 0.625, 0.25, 0.625, 0.5, 0.375, 0.5, 0.375, 0.5, 0.625, 0.5, 0.625, 0.75, 0.375, 0.75, 0.375, 0.75, 0.625, 0.75, 0.625, 1.0, 0.375, 1.0, 0.375, 0.75, 0.375, 1.0, 0.375, 1.0, 0.375, 0.75, 0.625, 0.5, 0.875, 0.5, 0.875, 0.75, 0.625, 0.75, 0.125, 0.5, 0.375, 0.5, 0.375, 0.75, 0.125, 0.75, 0.375, 0.25, 0.375, 0.5, 0.375, 0.5, 0.375, 0.25, 0.375, 0.0, 0.375, 0.25, 0.375, 0.25, 0.375, 0.0, 0.375, 0.5, 0.375, 0.75, 0.375, 0.75, 0.375, 0.5])
me_cube_010.materials.append(mat_material)
me_cube_010.update()
me_cube_011 = bpy.data.meshes.new('Cube.011')
me_cube_011.from_pydata([(-1.0, -0.7962, -0.9554), (-1.0, -0.9108, 0.3441), (-1.0, -0.4392, -1.0), (-1.0, -0.6558, 0.5274), (1.0, -0.7962, -0.9554), (1.0, -0.9108, 0.3441), (1.0, -0.4392, -1.0), (1.0, -0.6558, 0.5274), (-1.0, -0.375, -0.5209), (-1.0, -0.5087, 0.5275), (1.0, -0.375, -0.5209), (1.0, -0.5087, 0.5275), (-1.0, 1.202, -0.4827), (-1.0, 1.739, 0.4976), (1.0, 1.202, -0.4827), (1.0, 1.739, 0.4976), (-0.6932, 2.668, -0.8558), (-0.6932, 2.838, -0.4694), (0.6932, 2.668, -0.8558), (0.6932, 2.838, -0.4694), (-0.6932, 3.716, -1.48), (-0.6932, 4.629, -0.4083), (0.6932, 3.716, -1.48), (0.6932, 4.629, -0.4083), (-1.0, 2.397, -0.003548), (-1.0, 1.977, -0.9626), (1.0, 2.397, -0.003548), (1.0, 1.977, -0.9626), (-1.0, 5.697, 0.02412), (-1.0, 3.823, -2.177), (1.0, 5.697, 0.02412), (1.0, 3.823, -2.177)], [], [(0, 1, 3, 2), (3, 7, 11, 9), (6, 7, 5, 4), (4, 5, 1, 0), (2, 6, 4, 0), (7, 3, 1, 5), (10, 8, 12, 14), (2, 3, 9, 8), (7, 6, 10, 11), (6, 2, 8, 10), (13, 15, 26, 24), (9, 11, 15, 13), (8, 9, 13, 12), (11, 10, 14, 15), (12, 13, 24, 25), (15, 14, 27, 26), (14, 12, 25, 27), (29, 28, 30, 31), (27, 25, 29, 31), (24, 26, 30, 28), (17, 16, 25, 24), (18, 19, 26, 27), (20, 21, 28, 29), (23, 22, 31, 30), (22, 18, 27, 31), (19, 23, 30, 26), (16, 20, 29, 25), (21, 17, 24, 28)])
_uv = me_cube_011.uv_layers.new(name='UVMap')
_uv.uv.foreach_set('vector', [0.375, 0.0, 0.625, 0.0, 0.625, 0.25, 0.375, 0.25, 0.875, 0.5, 0.625, 0.5, 0.625, 0.5, 0.875, 0.5, 0.375, 0.5, 0.625, 0.5, 0.625, 0.75, 0.375, 0.75, 0.375, 0.75, 0.625, 0.75, 0.625, 1.0, 0.375, 1.0, 0.125, 0.5, 0.375, 0.5, 0.375, 0.75, 0.125, 0.75, 0.625, 0.5, 0.875, 0.5, 0.875, 0.75, 0.625, 0.75, 0.375, 0.5, 0.125, 0.5, 0.125, 0.5, 0.375, 0.5, 0.375, 0.25, 0.625, 0.25, 0.625, 0.25, 0.375, 0.25, 0.625, 0.5, 0.375, 0.5, 0.375, 0.5, 0.625, 0.5, 0.375, 0.5, 0.125, 0.5, 0.125, 0.5, 0.375, 0.5, 0.875, 0.5, 0.625, 0.5, 0.625, 0.5, 0.875, 0.5, 0.875, 0.5, 0.625, 0.5, 0.625, 0.5, 0.875, 0.5, 0.375, 0.25, 0.625, 0.25, 0.625, 0.25, 0.375, 0.25, 0.625, 0.5, 0.375, 0.5, 0.375, 0.5, 0.625, 0.5, 0.375, 0.25, 0.625, 0.25, 0.625, 0.25, 0.375, 0.25, 0.625, 0.5, 0.375, 0.5, 0.375, 0.5, 0.625, 0.5, 0.375, 0.5, 0.125, 0.5, 0.125, 0.5, 0.375, 0.5, 0.375, 0.25, 0.625, 0.25, 0.625, 0.5, 0.375, 0.5, 0.375, 0.5, 0.125, 0.5, 0.125, 0.5, 0.375, 0.5, 0.875, 0.5, 0.625, 0.5, 0.625, 0.5, 0.875, 0.5, 0.557, 0.25, 0.4409, 0.25, 0.375, 0.25, 0.625, 0.25, 0.4409, 0.5, 0.557, 0.5, 0.625, 0.5, 0.375, 0.5, 0.4123, 0.25, 0.5843, 0.25, 0.625, 0.25, 0.375, 0.25, 0.5843, 0.5, 0.4123, 0.5, 0.375, 0.5, 0.625, 0.5, 0.4123, 0.5, 0.4409, 0.5, 0.375, 0.5, 0.375, 0.5, 0.557, 0.5, 0.5843, 0.5, 0.625, 0.5, 0.625, 0.5, 0.4409, 0.25, 0.4123, 0.25, 0.375, 0.25, 0.375, 0.25, 0.5843, 0.25, 0.557, 0.25, 0.625, 0.25, 0.625, 0.25])
me_cube_011.materials.append(mat_material_005)
me_cube_011.update()
me_cube_012 = bpy.data.meshes.new('Cube.012')
me_cube_012.from_pydata([(-0.2844, 1.079, -0.51), (-0.2844, 1.079, -0.1238), (-0.1859, 1.168, -0.4144), (-0.1859, 1.168, -0.2252), (0.2673, 1.079, -0.51), (0.2673, 1.079, -0.1238), (0.1688, 1.168, -0.4144), (0.1688, 1.168, -0.2252), (-0.2844, 1.01, -0.5538), (-0.2844, 1.069, -0.5415), (-0.2425, 1.011, -0.5957), (-0.2844, 1.026, 0.4532), (-0.2425, 1.025, 0.4951), (-0.2844, 1.071, 0.4534), (0.2844, 1.01, -0.5538), (0.07682, 1.011, -0.5957), (0.2673, 1.069, -0.5415), (0.2844, 1.026, 0.4532), (0.2844, 1.071, 0.4534), (0.2425, 1.025, 0.4951), (-0.2844, -0.4897, -0.5549), (-0.2425, -0.489, -0.5968), (-0.2425, -0.5316, -0.5549), (-0.2844, -0.5055, 0.4419), (-0.2425, -0.5474, 0.4413), (-0.2425, -0.5062, 0.4839), (0.2844, -0.4897, -0.5549), (0.2425, -0.5316, -0.5549), (0.2425, -0.489, -0.5968), (0.2844, -0.5055, 0.4334), (0.2425, -0.5062, 0.4753), (0.2425, -0.5474, 0.4327)], [], [(0, 1, 3, 2), (2, 3, 7, 6), (6, 7, 5, 4), (5, 1, 13, 18), (2, 6, 4, 0), (7, 3, 1, 5), (14, 17, 29, 26), (19, 12, 25, 30), (27, 31, 24, 22), (10, 15, 28, 21), (4, 5, 18, 16), (0, 4, 16, 9), (1, 0, 9, 13), (8, 9, 10), (11, 12, 13), (14, 15, 16), (17, 18, 19), (20, 21, 22), (23, 24, 25), (26, 27, 28), (29, 30, 31), (8, 11, 13, 9), (17, 14, 16, 18), (9, 16, 15, 10), (18, 13, 12, 19), (22, 24, 23, 20), (31, 27, 26, 29), (21, 28, 27, 22), (30, 25, 24, 31), (11, 23, 25, 12), (29, 17, 19, 30), (28, 15, 14, 26), (20, 8, 10, 21), (11, 8, 20, 23)])
_uv = me_cube_012.uv_layers.new(name='UVMap')
_uv.uv.foreach_set('vector', [0.375, 0.0, 0.625, 0.0, 0.625, 0.25, 0.375, 0.25, 0.375, 0.25, 0.625, 0.25, 0.625, 0.5, 0.375, 0.5, 0.375, 0.5, 0.625, 0.5, 0.625, 0.75, 0.375, 0.75, 0.625, 0.75, 0.875, 0.75, 0.875, 0.75, 0.625, 0.75, 0.125, 0.5, 0.375, 0.5, 0.375, 0.75, 0.125, 0.75, 0.625, 0.5, 0.875, 0.5, 0.875, 0.75, 0.625, 0.75, 0.3846, 0.75, 0.6154, 0.75, 0.6152, 0.75, 0.3848, 0.75, 0.6434, 0.75, 0.8566, 0.75, 0.8566, 0.75, 0.6434, 0.75, 0.3848, 0.7684, 0.6152, 0.7684, 0.6152, 0.9816, 0.3848, 0.9816, 0.1434, 0.75, 0.3566, 0.75, 0.3566, 0.75, 0.1434, 0.75, 0.375, 0.75, 0.625, 0.75, 0.625, 0.75, 0.375, 0.75, 0.125, 0.75, 0.375, 0.75, 0.375, 0.75, 0.125, 0.75, 0.625, 0.0, 0.375, 0.0, 0.375, 0.0, 0.625, 0.0, 0.125, 0.75, 0.125, 0.75, 0.1434, 0.75, 0.6154, 0.0, 0.625, 0.0, 0.6153, 0.0, 0.3846, 0.75, 0.3566, 0.75, 0.375, 0.75, 0.6154, 0.75, 0.625, 0.75, 0.6434, 0.75, 0.125, 0.75, 0.1434, 0.75, 0.1434, 0.75, 0.6152, 1.0, 0.6152, 0.9816, 0.625, 0.9816, 0.375, 0.75, 0.3566, 0.75, 0.3566, 0.75, 0.6152, 0.75, 0.625, 0.7684, 0.6152, 0.7684, 0.3846, 0.0, 0.6154, 0.0, 0.625, 0.0, 0.375, 0.0, 0.6154, 0.75, 0.3846, 0.75, 0.375, 0.75, 0.625, 0.75, 0.125, 0.75, 0.375, 0.75, 0.3566, 0.75, 0.1434, 0.75, 0.625, 0.75, 0.875, 0.75, 0.8566, 0.75, 0.6434, 0.75, 0.3848, 0.9816, 0.6152, 0.9816, 0.6152, 1.0, 0.3846, 1.0, 0.6152, 0.7684, 0.3848, 0.7684, 0.3848, 0.75, 0.6152, 0.75, 0.1434, 0.75, 0.3566, 0.75, 0.3566, 0.75, 0.1434, 0.75, 0.625, 0.7684, 0.625, 0.9816, 0.6152, 0.9816, 0.6152, 0.7684, 0.6154, 0.0, 0.6152, 0.0, 0.625, 0.0, 0.625, 0.0, 0.6152, 0.75, 0.6154, 0.75, 0.6434, 0.75, 0.6434, 0.75, 0.3566, 0.75, 0.3566, 0.75, 0.3846, 0.75, 0.3848, 0.75, 0.125, 0.75, 0.125, 0.75, 0.1434, 0.75, 0.1434, 0.75, 0.6154, 0.0, 0.3846, 0.0, 0.3848, 0.0, 0.6152, 0.0])
me_cube_012.materials.append(mat_material_006)
me_cube_012.update()
me_cube_013 = bpy.data.meshes.new('Cube.013')
me_cube_013.from_pydata([(-0.4714, -1.195, -0.5064), (-0.4699, -1.195, 0.7114), (-0.4714, 0.3105, -0.5064), (-0.4699, 0.3105, 0.7114), (0.4714, -1.195, -0.5041), (0.47, -1.195, 0.7101), (0.4714, 0.3105, -0.5041), (0.47, 0.3105, 0.7101), (-0.4695, 0.3105, -0.5084), (-0.6455, -1.195, 0.1012), (-0.4695, 0.3105, 0.7107), (-0.6455, 0.3105, 0.1012), (1.272e-06, 0.3105, -0.7347), (1.256e-06, 0.3105, 0.9405), (0.6455, 0.3105, 0.1012), (0.4695, 0.3105, -0.5084), (0.4695, 0.3105, 0.7107), (0.6455, -1.195, 0.1012), (1.251e-06, -1.195, -0.7347), (1.26e-06, -1.195, 0.9405), (-0.6466, 0.3105, 0.1012), (1.267e-06, 0.3105, 0.1012), (0.6466, 0.3105, 0.1012), (-0.5712, -2.236, -0.6353), (1.26e-06, 0.3105, -0.7383), (1.26e-06, 0.3105, 0.9675), (-0.5712, -1.289, -0.6353), (-0.5695, -1.289, 0.8405), (0.5712, -1.289, -0.6326), (0.5695, -1.289, 0.8389), (-0.7822, -1.289, 0.1009), (0.7822, -1.289, 0.1009), (3.151e-07, -1.289, -0.912), (3.255e-07, -1.289, 1.118), (-0.5695, -2.236, 0.8405), (0.5712, -2.236, -0.6326), (0.5695, -2.236, 0.8389), (-0.7822, -2.236, 0.1009), (0.7822, -2.236, 0.1009), (3.151e-07, -2.236, -0.912), (3.255e-07, -2.236, 1.118), (3.177e-07, -2.236, 0.1009)], [], [(0, 9, 20, 8), (9, 1, 10, 20), (20, 10, 3, 11), (8, 20, 11, 2), (2, 11, 21, 12), (11, 3, 13, 21), (21, 13, 7, 14), (12, 21, 14, 6), (6, 14, 22, 15), (14, 7, 16, 22), (22, 16, 5, 17), (15, 22, 17, 4), (17, 5, 29, 31), (0, 18, 32, 26), (5, 19, 33, 29), (9, 0, 26, 30), (2, 12, 24, 8), (12, 6, 15, 24), (24, 15, 4, 18), (8, 24, 18, 0), (7, 13, 25, 16), (13, 3, 10, 25), (25, 10, 1, 19), (16, 25, 19, 5), (32, 28, 35, 39), (33, 27, 34, 40), (30, 26, 23, 37), (31, 29, 36, 38), (1, 9, 30, 27), (19, 1, 27, 33), (18, 4, 28, 32), (4, 17, 31, 28), (35, 38, 41, 39), (38, 36, 40, 41), (41, 40, 34, 37), (39, 41, 37, 23), (28, 31, 38, 35), (27, 30, 37, 34), (29, 33, 40, 36), (26, 32, 39, 23)])
_uv = me_cube_013.uv_layers.new(name='UVMap')
_uv.uv.foreach_set('vector', [0.375, 0.0, 0.5, 0.0, 0.5, 0.125, 0.375, 0.125, 0.5, 0.0, 0.625, 0.0, 0.625, 0.125, 0.5, 0.125, 0.5, 0.125, 0.625, 0.125, 0.625, 0.25, 0.5, 0.25, 0.375, 0.125, 0.5, 0.125, 0.5, 0.25, 0.375, 0.25, 0.375, 0.25, 0.5, 0.25, 0.5, 0.375, 0.375, 0.375, 0.5, 0.25, 0.625, 0.25, 0.625, 0.375, 0.5, 0.375, 0.5, 0.375, 0.625, 0.375, 0.625, 0.5, 0.5, 0.5, 0.375, 0.375, 0.5, 0.375, 0.5, 0.5, 0.375, 0.5, 0.375, 0.5, 0.5, 0.5, 0.5, 0.625, 0.375, 0.625, 0.5, 0.5, 0.625, 0.5, 0.625, 0.625, 0.5, 0.625, 0.5, 0.625, 0.625, 0.625, 0.625, 0.75, 0.5, 0.75, 0.375, 0.625, 0.5, 0.625, 0.5, 0.75, 0.375, 0.75, 0.5, 0.75, 0.625, 0.75, 0.625, 0.75, 0.5, 0.75, 0.125, 0.75, 0.25, 0.75, 0.25, 0.75, 0.125, 0.75, 0.625, 0.75, 0.75, 0.75, 0.75, 0.75, 0.625, 0.75, 0.5, 0.0, 0.375, 0.0, 0.375, 0.0, 0.5, 0.0, 0.125, 0.5, 0.25, 0.5, 0.25, 0.625, 0.125, 0.625, 0.25, 0.5, 0.375, 0.5, 0.375, 0.625, 0.25, 0.625, 0.25, 0.625, 0.375, 0.625, 0.375, 0.75, 0.25, 0.75, 0.125, 0.625, 0.25, 0.625, 0.25, 0.75, 0.125, 0.75, 0.625, 0.5, 0.75, 0.5, 0.75, 0.625, 0.625, 0.625, 0.75, 0.5, 0.875, 0.5, 0.875, 0.625, 0.75, 0.625, 0.75, 0.625, 0.875, 0.625, 0.875, 0.75, 0.75, 0.75, 0.625, 0.625, 0.75, 0.625, 0.75, 0.75, 0.625, 0.75, 0.25, 0.75, 0.375, 0.75, 0.375, 0.75, 0.25, 0.75, 0.75, 0.75, 0.875, 0.75, 0.875, 0.75, 0.75, 0.75, 0.5, 0.0, 0.375, 0.0, 0.375, 0.0, 0.5, 0.0, 0.5, 0.75, 0.625, 0.75, 0.625, 0.75, 0.5, 0.75, 0.625, 0.0, 0.5, 0.0, 0.5, 0.0, 0.625, 0.0, 0.75, 0.75, 0.875, 0.75, 0.875, 0.75, 0.75, 0.75, 0.25, 0.75, 0.375, 0.75, 0.375, 0.75, 0.25, 0.75, 0.375, 0.75, 0.5, 0.75, 0.5, 0.75, 0.375, 0.75, 0.375, 0.75, 0.5, 0.75, 0.5, 0.875, 0.375, 0.875, 0.5, 0.75, 0.625, 0.75, 0.625, 0.875, 0.5, 0.875, 0.5, 0.875, 0.625, 0.875, 0.625, 1.0, 0.5, 1.0, 0.375, 0.875, 0.5, 0.875, 0.5, 1.0, 0.375, 1.0, 0.375, 0.75, 0.5, 0.75, 0.5, 0.75, 0.375, 0.75, 0.625, 0.0, 0.5, 0.0, 0.5, 0.0, 0.625, 0.0, 0.625, 0.75, 0.75, 0.75, 0.75, 0.75, 0.625, 0.75, 0.125, 0.75, 0.25, 0.75, 0.25, 0.75, 0.125, 0.75])
me_cube_013.materials.append(mat_material_007)
me_cube_013.update()
me_cube_014 = bpy.data.meshes.new('Cube.014')
me_cube_014.from_pydata([(-7.704, -1.0, -1.072), (-7.704, 0.2906, 1.032), (-7.704, 1.0, -1.072), (-7.704, 1.0, 0.6114), (-5.704, -1.0, -1.072), (-5.704, 0.2906, 1.032), (-5.704, 1.0, -1.072), (-5.704, 1.0, 0.6114), (-7.704, -5.239, -1.07), (-7.704, -3.928, 0.988), (-5.704, -5.239, -1.07), (-5.704, -3.928, 0.988), (-7.704, -6.471, 0.2095), (-7.704, -5.351, 2.932), (-5.704, -6.471, 0.2095), (-5.704, -5.351, 2.932), (-7.704, -8.603, 0.6565), (-7.704, -7.483, 3.081), (-5.704, -8.603, 0.6565), (-5.704, -7.483, 3.081), (-7.704, -15.57, 3.081), (-5.704, -15.57, 3.081), (0.0, -15.57, 3.081), (-5.704, -7.483, 3.363), (0.0, -7.483, 3.081), (-5.704, -15.57, 3.363), (-7.602, -7.483, 3.21), (-7.198, -7.483, 3.319), (-7.198, -15.57, 3.319), (-7.602, -15.57, 3.21), (0.0, -7.483, 3.363), (0.0, -15.57, 3.363), (-7.704, -15.13, 0.7309), (-7.704, -15.57, 1.158), (-5.704, -15.57, 1.158), (-5.704, -15.13, 0.7309)], [], [(0, 1, 3, 2), (2, 3, 7, 6), (6, 7, 5, 4), (4, 5, 11, 10), (2, 6, 4, 0), (7, 3, 1, 5), (8, 10, 14, 12), (1, 0, 8, 9), (0, 4, 10, 8), (5, 1, 9, 11), (13, 12, 16, 17), (9, 8, 12, 13), (11, 9, 13, 15), (10, 11, 15, 14), (20, 21, 25, 28, 29), (15, 13, 17, 19), (14, 15, 19, 18), (12, 14, 18, 16), (16, 18, 35, 32), (18, 19, 21, 34, 35), (34, 21, 20, 33), (17, 20, 29, 26), (19, 17, 26, 27, 23), (21, 19, 24, 22), (22, 24, 30, 31), (26, 29, 28, 27), (23, 27, 28, 25), (25, 21, 22, 31), (19, 23, 30, 24), (23, 25, 31, 30), (32, 35, 34, 33), (17, 16, 32, 33, 20)])
_uv = me_cube_014.uv_layers.new(name='UVMap')
_uv.uv.foreach_set('vector', [0.375, 0.0, 0.625, 0.0, 0.625, 0.25, 0.375, 0.25, 0.375, 0.25, 0.625, 0.25, 0.625, 0.5, 0.375, 0.5, 0.375, 0.5, 0.625, 0.5, 0.625, 0.75, 0.375, 0.75, 0.375, 0.75, 0.625, 0.75, 0.625, 0.75, 0.375, 0.75, 0.125, 0.5, 0.375, 0.5, 0.375, 0.75, 0.125, 0.75, 0.625, 0.5, 0.875, 0.5, 0.875, 0.75, 0.625, 0.75, 0.125, 0.75, 0.375, 0.75, 0.375, 0.75, 0.125, 0.75, 0.625, 0.0, 0.375, 0.0, 0.375, 0.0, 0.625, 0.0, 0.125, 0.75, 0.375, 0.75, 0.375, 0.75, 0.125, 0.75, 0.625, 0.75, 0.875, 0.75, 0.875, 0.75, 0.625, 0.75, 0.625, 0.0, 0.375, 0.0, 0.375, 0.0, 0.625, 0.0, 0.625, 0.0, 0.375, 0.0, 0.375, 0.0, 0.625, 0.0, 0.625, 0.75, 0.875, 0.75, 0.875, 0.75, 0.625, 0.75, 0.375, 0.75, 0.625, 0.75, 0.625, 0.75, 0.375, 0.75, 0.625, 1.0, 0.625, 0.75, 0.625, 0.75, 0.625, 0.9719, 0.625, 1.0, 0.625, 0.75, 0.875, 0.75, 0.875, 0.75, 0.625, 0.75, 0.375, 0.75, 0.625, 0.75, 0.625, 0.75, 0.375, 0.75, 0.125, 0.75, 0.375, 0.75, 0.375, 0.75, 0.125, 0.75, 0.125, 0.75, 0.375, 0.75, 0.375, 0.75, 0.125, 0.75, 0.375, 0.75, 0.625, 0.75, 0.625, 0.75, 0.4189, 0.75, 0.375, 0.75, 0.4189, 0.75, 0.625, 0.75, 0.625, 1.0, 0.4189, 1.0, 0.625, 0.0, 0.625, 0.0, 0.625, 0.0, 0.625, 0.0, 0.625, 0.75, 0.875, 0.75, 0.875, 0.75, 0.8469, 0.75, 0.625, 0.75, 0.625, 0.75, 0.625, 0.75, 0.625, 0.75, 0.625, 0.75, 0.625, 0.75, 0.625, 0.75, 0.625, 0.75, 0.625, 0.75, 0.625, 0.0, 0.625, 0.0, 0.625, 0.0, 0.625, 0.0, 0.625, 0.75, 0.8469, 0.75, 0.8469, 0.75, 0.625, 0.75, 0.625, 0.75, 0.625, 0.75, 0.625, 0.75, 0.625, 0.75, 0.625, 0.75, 0.625, 0.75, 0.625, 0.75, 0.625, 0.75, 0.625, 0.75, 0.625, 0.75, 0.625, 0.75, 0.625, 0.75, 0.125, 0.75, 0.375, 0.75, 0.375, 0.75, 0.125, 0.75, 0.625, 0.0, 0.375, 0.0, 0.375, 0.0, 0.4189, 0.0, 0.625, 0.0])
me_cube_014.materials.append(mat_material_008)
me_cube_014.update()
me_cube_015 = bpy.data.meshes.new('Cube.015')
me_cube_015.from_pydata([(-1.0, -1.0, -1.0), (-0.5553, -0.7693, 0.289), (-1.0, 1.0, -1.0), (-0.5553, 0.7693, 0.289), (1.0, -1.0, -1.0), (0.5553, -0.7693, 0.289), (1.0, 1.0, -1.0), (0.5553, 0.7693, 0.289)], [], [(0, 1, 3, 2), (2, 3, 7, 6), (6, 7, 5, 4), (4, 5, 1, 0), (2, 6, 4, 0), (7, 3, 1, 5)])
_uv = me_cube_015.uv_layers.new(name='UVMap')
_uv.uv.foreach_set('vector', [0.375, 0.0, 0.625, 0.0, 0.625, 0.25, 0.375, 0.25, 0.375, 0.25, 0.625, 0.25, 0.625, 0.5, 0.375, 0.5, 0.375, 0.5, 0.625, 0.5, 0.625, 0.75, 0.375, 0.75, 0.375, 0.75, 0.625, 0.75, 0.625, 1.0, 0.375, 1.0, 0.125, 0.5, 0.375, 0.5, 0.375, 0.75, 0.125, 0.75, 0.625, 0.5, 0.875, 0.5, 0.875, 0.75, 0.625, 0.75])
me_cube_015.materials.append(mat_material_009)
me_cube_015.update()
me_cube_016 = bpy.data.meshes.new('Cube.016')
me_cube_016.from_pydata([(-1.0, -1.0, -1.0), (-1.0, -1.0, 1.0), (-1.0, 1.0, -1.0), (-1.0, 1.0, 1.0), (1.0, -1.0, -1.0), (1.0, -1.0, 1.0), (1.0, 1.0, -1.0), (1.0, 1.0, 1.0)], [], [(0, 1, 3, 2), (2, 3, 7, 6), (6, 7, 5, 4), (4, 5, 1, 0), (2, 6, 4, 0), (7, 3, 1, 5)])
_uv = me_cube_016.uv_layers.new(name='UVMap')
_uv.uv.foreach_set('vector', [0.375, 0.0, 0.625, 0.0, 0.625, 0.25, 0.375, 0.25, 0.375, 0.25, 0.625, 0.25, 0.625, 0.5, 0.375, 0.5, 0.375, 0.5, 0.625, 0.5, 0.625, 0.75, 0.375, 0.75, 0.375, 0.75, 0.625, 0.75, 0.625, 1.0, 0.375, 1.0, 0.125, 0.5, 0.375, 0.5, 0.375, 0.75, 0.125, 0.75, 0.625, 0.5, 0.875, 0.5, 0.875, 0.75, 0.625, 0.75])
me_cube_016.materials.append(mat_material_010)
me_cube_016.update()
me_cube_017 = bpy.data.meshes.new('Cube.017')
me_cube_017.from_pydata([(-1.0, -1.0, -1.0), (-0.5553, -0.7693, 0.289), (-1.0, 1.0, -1.0), (-0.5553, 0.7693, 0.289), (1.0, -1.0, -1.0), (0.5553, -0.7693, 0.289), (1.0, 1.0, -1.0), (0.5553, 0.7693, 0.289)], [], [(0, 1, 3, 2), (2, 3, 7, 6), (6, 7, 5, 4), (4, 5, 1, 0), (2, 6, 4, 0), (7, 3, 1, 5)])
_uv = me_cube_017.uv_layers.new(name='UVMap')
_uv.uv.foreach_set('vector', [0.375, 0.0, 0.625, 0.0, 0.625, 0.25, 0.375, 0.25, 0.375, 0.25, 0.625, 0.25, 0.625, 0.5, 0.375, 0.5, 0.375, 0.5, 0.625, 0.5, 0.625, 0.75, 0.375, 0.75, 0.375, 0.75, 0.625, 0.75, 0.625, 1.0, 0.375, 1.0, 0.125, 0.5, 0.375, 0.5, 0.375, 0.75, 0.125, 0.75, 0.625, 0.5, 0.875, 0.5, 0.875, 0.75, 0.625, 0.75])
me_cube_017.materials.append(mat_material_009)
me_cube_017.update()
me_cube_018 = bpy.data.meshes.new('Cube.018')
me_cube_018.from_pydata([(-1.0, -1.0, -1.0), (-1.0, -1.0, 1.0), (-1.0, 1.0, -1.0), (-1.0, 1.0, 1.0), (1.0, -1.0, -1.0), (1.0, -1.0, 1.0), (1.0, 1.0, -1.0), (1.0, 1.0, 1.0)], [], [(0, 1, 3, 2), (2, 3, 7, 6), (6, 7, 5, 4), (4, 5, 1, 0), (2, 6, 4, 0), (7, 3, 1, 5)])
_uv = me_cube_018.uv_layers.new(name='UVMap')
_uv.uv.foreach_set('vector', [0.375, 0.0, 0.625, 0.0, 0.625, 0.25, 0.375, 0.25, 0.375, 0.25, 0.625, 0.25, 0.625, 0.5, 0.375, 0.5, 0.375, 0.5, 0.625, 0.5, 0.625, 0.75, 0.375, 0.75, 0.375, 0.75, 0.625, 0.75, 0.625, 1.0, 0.375, 1.0, 0.125, 0.5, 0.375, 0.5, 0.375, 0.75, 0.125, 0.75, 0.625, 0.5, 0.875, 0.5, 0.875, 0.75, 0.625, 0.75])
me_cube_018.materials.append(mat_material_010)
me_cube_018.update()
me_cube_019 = bpy.data.meshes.new('Cube.019')
me_cube_019.from_pydata([(-1.0, -1.0, -1.0), (-0.5553, -0.7693, 0.289), (-1.0, 1.0, -1.0), (-0.5553, 0.7693, 0.289), (1.0, -1.0, -1.0), (0.5553, -0.7693, 0.289), (1.0, 1.0, -1.0), (0.5553, 0.7693, 0.289)], [], [(0, 1, 3, 2), (2, 3, 7, 6), (6, 7, 5, 4), (4, 5, 1, 0), (2, 6, 4, 0), (7, 3, 1, 5)])
_uv = me_cube_019.uv_layers.new(name='UVMap')
_uv.uv.foreach_set('vector', [0.375, 0.0, 0.625, 0.0, 0.625, 0.25, 0.375, 0.25, 0.375, 0.25, 0.625, 0.25, 0.625, 0.5, 0.375, 0.5, 0.375, 0.5, 0.625, 0.5, 0.625, 0.75, 0.375, 0.75, 0.375, 0.75, 0.625, 0.75, 0.625, 1.0, 0.375, 1.0, 0.125, 0.5, 0.375, 0.5, 0.375, 0.75, 0.125, 0.75, 0.625, 0.5, 0.875, 0.5, 0.875, 0.75, 0.625, 0.75])
me_cube_019.materials.append(mat_material_009)
me_cube_019.update()
me_cube_020 = bpy.data.meshes.new('Cube.020')
me_cube_020.from_pydata([(-1.0, -1.0, -1.0), (-1.0, -1.0, 1.0), (-1.0, 1.0, -1.0), (-1.0, 1.0, 1.0), (1.0, -1.0, -1.0), (1.0, -1.0, 1.0), (1.0, 1.0, -1.0), (1.0, 1.0, 1.0)], [], [(0, 1, 3, 2), (2, 3, 7, 6), (6, 7, 5, 4), (4, 5, 1, 0), (2, 6, 4, 0), (7, 3, 1, 5)])
_uv = me_cube_020.uv_layers.new(name='UVMap')
_uv.uv.foreach_set('vector', [0.375, 0.0, 0.625, 0.0, 0.625, 0.25, 0.375, 0.25, 0.375, 0.25, 0.625, 0.25, 0.625, 0.5, 0.375, 0.5, 0.375, 0.5, 0.625, 0.5, 0.625, 0.75, 0.375, 0.75, 0.375, 0.75, 0.625, 0.75, 0.625, 1.0, 0.375, 1.0, 0.125, 0.5, 0.375, 0.5, 0.375, 0.75, 0.125, 0.75, 0.625, 0.5, 0.875, 0.5, 0.875, 0.75, 0.625, 0.75])
me_cube_020.materials.append(mat_material_010)
me_cube_020.update()
me_cube_021 = bpy.data.meshes.new('Cube.021')
me_cube_021.from_pydata([(-0.3972, 2.911, -0.4021), (-0.3995, 2.911, 0.4018), (-0.3972, 9.965, -0.4021), (-0.3995, 9.965, 0.4018), (0.399, 2.911, -0.4065), (0.4022, 2.911, 0.3993), (0.399, 9.965, -0.4065), (0.4022, 9.965, 0.3993), (-0.4015, 9.965, -0.402), (-0.5529, 2.911, -0.0002842), (-0.4015, 9.965, 0.4014), (-0.5529, 9.965, -0.0002842), (0.0001567, 9.965, -0.554), (0.0001567, 9.965, 0.5527), (0.5532, 9.965, -0.0002842), (0.4019, 9.965, -0.402), (0.4019, 9.965, 0.4014), (0.5532, 2.911, -0.0002842), (0.0001567, 2.911, -0.554), (0.0001567, 2.911, 0.5527), (-0.5531, 9.965, -0.0002842), (0.0001567, 9.965, -0.0002842), (0.5534, 9.965, -0.0002842), (-0.2866, -0.4508, -0.2918), (0.0001567, 9.965, -0.5535), (0.0001567, 9.965, 0.5529), (-0.5952, 2.259, -0.6016), (-0.5985, 2.259, 0.6022), (0.5973, 2.259, -0.6083), (0.6021, 2.259, 0.5985), (-0.8282, 2.259, 0.0001105), (0.8281, 2.259, 0.0001105), (-6.092e-05, 2.259, -0.8291), (-6.091e-05, 2.259, 0.8283), (-0.2892, -0.4508, 0.2919), (0.2881, -0.4508, -0.2965), (0.2917, -0.4508, 0.2892), (-0.4001, -0.4508, 0.001182), (0.4008, -0.4508, 0.0004275), (0.00228, -0.4508, -0.4022), (-0.0007723, -0.4508, 0.4008), (-6.091e-05, -0.4508, 0.0001105), (-0.5952, -0.5568, -0.6016), (-0.8282, -0.5568, 0.0001105), (-0.5985, -0.5568, 0.6022), (0.6021, -0.5568, 0.5985), (0.8281, -0.5568, 0.0001105), (0.5973, -0.5568, -0.6083), (-6.092e-05, -0.5568, -0.8291), (-6.091e-05, -0.5568, 0.8283)], [], [(0, 9, 20, 8), (9, 1, 10, 20), (20, 10, 3, 11), (8, 20, 11, 2), (2, 11, 21, 12), (11, 3, 13, 21), (21, 13, 7, 14), (12, 21, 14, 6), (6, 14, 22, 15), (14, 7, 16, 22), (22, 16, 5, 17), (15, 22, 17, 4), (17, 5, 29, 31), (0, 18, 32, 26), (5, 19, 33, 29), (9, 0, 26, 30), (2, 12, 24, 8), (12, 6, 15, 24), (24, 15, 4, 18), (8, 24, 18, 0), (7, 13, 25, 16), (13, 3, 10, 25), (25, 10, 1, 19), (16, 25, 19, 5), (27, 30, 43, 44), (28, 31, 46, 47), (32, 28, 47, 48), (33, 27, 44, 49), (1, 9, 30, 27), (19, 1, 27, 33), (18, 4, 28, 32), (4, 17, 31, 28), (35, 38, 41, 39), (38, 36, 40, 41), (41, 40, 34, 37), (39, 41, 37, 23), (29, 33, 49, 45), (26, 32, 48, 42), (31, 29, 45, 46), (30, 26, 42, 43), (23, 37, 43, 42), (37, 34, 44, 43), (36, 38, 46, 45), (38, 35, 47, 46), (39, 23, 42, 48), (35, 39, 48, 47), (40, 36, 45, 49), (34, 40, 49, 44)])
_uv = me_cube_021.uv_layers.new(name='UVMap')
_uv.uv.foreach_set('vector', [0.375, 0.0, 0.5, 0.0, 0.5, 0.125, 0.375, 0.125, 0.5, 0.0, 0.625, 0.0, 0.625, 0.125, 0.5, 0.125, 0.5, 0.125, 0.625, 0.125, 0.625, 0.25, 0.5, 0.25, 0.375, 0.125, 0.5, 0.125, 0.5, 0.25, 0.375, 0.25, 0.375, 0.25, 0.5, 0.25, 0.5, 0.375, 0.375, 0.375, 0.5, 0.25, 0.625, 0.25, 0.625, 0.375, 0.5, 0.375, 0.5, 0.375, 0.625, 0.375, 0.625, 0.5, 0.5, 0.5, 0.375, 0.375, 0.5, 0.375, 0.5, 0.5, 0.375, 0.5, 0.375, 0.5, 0.5, 0.5, 0.5, 0.625, 0.375, 0.625, 0.5, 0.5, 0.625, 0.5, 0.625, 0.625, 0.5, 0.625, 0.5, 0.625, 0.625, 0.625, 0.625, 0.75, 0.5, 0.75, 0.375, 0.625, 0.5, 0.625, 0.5, 0.75, 0.375, 0.75, 0.5, 0.75, 0.625, 0.75, 0.625, 0.75, 0.5, 0.75, 0.125, 0.75, 0.25, 0.75, 0.25, 0.75, 0.125, 0.75, 0.625, 0.75, 0.75, 0.75, 0.75, 0.75, 0.625, 0.75, 0.5, 0.0, 0.375, 0.0, 0.375, 0.0, 0.5, 0.0, 0.125, 0.5, 0.25, 0.5, 0.25, 0.625, 0.125, 0.625, 0.25, 0.5, 0.375, 0.5, 0.375, 0.625, 0.25, 0.625, 0.25, 0.625, 0.375, 0.625, 0.375, 0.75, 0.25, 0.75, 0.125, 0.625, 0.25, 0.625, 0.25, 0.75, 0.125, 0.75, 0.625, 0.5, 0.75, 0.5, 0.75, 0.625, 0.625, 0.625, 0.75, 0.5, 0.875, 0.5, 0.875, 0.625, 0.75, 0.625, 0.75, 0.625, 0.875, 0.625, 0.875, 0.75, 0.75, 0.75, 0.625, 0.625, 0.75, 0.625, 0.75, 0.75, 0.625, 0.75, 0.625, 0.0, 0.5, 0.0, 0.5, 0.0, 0.625, 0.0, 0.375, 0.75, 0.5, 0.75, 0.5, 0.75, 0.375, 0.75, 0.25, 0.75, 0.375, 0.75, 0.375, 0.75, 0.25, 0.75, 0.75, 0.75, 0.875, 0.75, 0.875, 0.75, 0.75, 0.75, 0.625, 0.0, 0.5, 0.0, 0.5, 0.0, 0.625, 0.0, 0.75, 0.75, 0.875, 0.75, 0.875, 0.75, 0.75, 0.75, 0.25, 0.75, 0.375, 0.75, 0.375, 0.75, 0.25, 0.75, 0.375, 0.75, 0.5, 0.75, 0.5, 0.75, 0.375, 0.75, 0.4485, 0.8244, 0.5001, 0.8145, 0.5, 0.875, 0.4393, 0.8746, 0.5001, 0.8145, 0.5507, 0.824, 0.5605, 0.8751, 0.5, 0.875, 0.5, 0.875, 0.5605, 0.8751, 0.551, 0.9257, 0.5002, 0.9354, 0.4393, 0.8746, 0.5, 0.875, 0.5002, 0.9354, 0.4491, 0.9254, 0.625, 0.75, 0.75, 0.75, 0.75, 0.75, 0.625, 0.75, 0.125, 0.75, 0.25, 0.75, 0.25, 0.75, 0.125, 0.75, 0.5, 0.75, 0.625, 0.75, 0.625, 0.75, 0.5, 0.75, 0.5, 0.0, 0.375, 0.0, 0.375, 0.0, 0.5, 0.0, 0.4491, 0.9254, 0.5002, 0.9354, 0.5, 1.0, 0.375, 1.0, 0.5002, 0.9354, 0.551, 0.9257, 0.625, 1.0, 0.5, 1.0, 0.5507, 0.824, 0.5001, 0.8145, 0.5, 0.75, 0.625, 0.75, 0.5001, 0.8145, 0.4485, 0.8244, 0.375, 0.75, 0.5, 0.75, 0.4393, 0.8746, 0.4491, 0.9254, 0.375, 1.0, 0.375, 0.875, 0.4485, 0.8244, 0.4393, 0.8746, 0.375, 0.875, 0.375, 0.75, 0.5605, 0.8751, 0.5507, 0.824, 0.625, 0.75, 0.625, 0.875, 0.551, 0.9257, 0.5605, 0.8751, 0.625, 0.875, 0.625, 1.0])
me_cube_021.materials.append(mat_material_017)
me_cube_021.update()
me_cube_022 = bpy.data.meshes.new('Cube.022')
me_cube_022.from_pydata([(-0.37, 9.791, -1.32), (-0.3721, 9.033, -1.32), (-0.37, 9.791, -0.9067), (-0.3721, 9.033, -0.9067), (0.3814, 9.795, -1.32), (0.3844, 9.035, -1.32), (0.3814, 9.795, -0.9067), (0.3844, 9.035, -0.9067), (-0.374, 9.791, -0.9067), (-0.5168, 9.412, -1.32), (-0.374, 9.033, -0.9067), (-0.5168, 9.412, -0.9067), (0.005007, 9.934, -0.9067), (0.005007, 8.89, -0.9067), (0.5268, 9.412, -0.9067), (0.384, 9.791, -0.9067), (0.384, 9.033, -0.9067), (0.5268, 9.412, -1.32), (0.005007, 9.934, -1.32), (0.005007, 8.89, -1.32), (-0.517, 9.412, -0.9067), (0.005007, 9.412, -0.9067), (0.527, 9.412, -0.9067), (0.005007, 9.934, -0.9067), (0.005007, 8.89, -0.9067)], [], [(0, 9, 20, 8), (9, 1, 10, 20), (20, 10, 3, 11), (8, 20, 11, 2), (2, 11, 21, 12), (11, 3, 13, 21), (21, 13, 7, 14), (12, 21, 14, 6), (6, 14, 22, 15), (14, 7, 16, 22), (22, 16, 5, 17), (15, 22, 17, 4), (2, 12, 23, 8), (12, 6, 15, 23), (23, 15, 4, 18), (8, 23, 18, 0), (7, 13, 24, 16), (13, 3, 10, 24), (24, 10, 1, 19), (16, 24, 19, 5)])
_uv = me_cube_022.uv_layers.new(name='UVMap')
_uv.uv.foreach_set('vector', [0.375, 0.0, 0.5, 0.0, 0.5, 0.125, 0.375, 0.125, 0.5, 0.0, 0.625, 0.0, 0.625, 0.125, 0.5, 0.125, 0.5, 0.125, 0.625, 0.125, 0.625, 0.25, 0.5, 0.25, 0.375, 0.125, 0.5, 0.125, 0.5, 0.25, 0.375, 0.25, 0.375, 0.25, 0.5, 0.25, 0.5, 0.375, 0.375, 0.375, 0.5, 0.25, 0.625, 0.25, 0.625, 0.375, 0.5, 0.375, 0.5, 0.375, 0.625, 0.375, 0.625, 0.5, 0.5, 0.5, 0.375, 0.375, 0.5, 0.375, 0.5, 0.5, 0.375, 0.5, 0.375, 0.5, 0.5, 0.5, 0.5, 0.625, 0.375, 0.625, 0.5, 0.5, 0.625, 0.5, 0.625, 0.625, 0.5, 0.625, 0.5, 0.625, 0.625, 0.625, 0.625, 0.75, 0.5, 0.75, 0.375, 0.625, 0.5, 0.625, 0.5, 0.75, 0.375, 0.75, 0.125, 0.5, 0.25, 0.5, 0.25, 0.625, 0.125, 0.625, 0.25, 0.5, 0.375, 0.5, 0.375, 0.625, 0.25, 0.625, 0.25, 0.625, 0.375, 0.625, 0.375, 0.75, 0.25, 0.75, 0.125, 0.625, 0.25, 0.625, 0.25, 0.75, 0.125, 0.75, 0.625, 0.5, 0.75, 0.5, 0.75, 0.625, 0.625, 0.625, 0.75, 0.5, 0.875, 0.5, 0.875, 0.625, 0.75, 0.625, 0.75, 0.625, 0.875, 0.625, 0.875, 0.75, 0.75, 0.75, 0.625, 0.625, 0.75, 0.625, 0.75, 0.75, 0.625, 0.75])
me_cube_022.materials.append(mat_material_015)
me_cube_022.update()
me_cube_023 = bpy.data.meshes.new('Cube.023')
me_cube_023.from_pydata([(-0.861, -0.861, -1.0), (-0.861, -1.0, -0.861), (-1.0, -0.861, -0.861), (-0.861, -1.0, 0.861), (-0.861, -0.861, 1.0), (-1.0, -0.861, 0.861), (-0.861, 0.861, -1.0), (-1.0, 0.861, -0.861), (-0.861, 1.0, -0.861), (-0.861, 0.861, 1.0), (-0.861, 1.0, 0.861), (-1.0, 0.861, 0.861), (0.861, -0.861, -1.0), (1.0, -0.861, -0.861), (0.861, -1.0, -0.861), (0.861, -0.861, 1.0), (0.861, -1.0, 0.861), (1.0, -0.861, 0.861), (0.861, 0.861, -1.0), (0.861, 1.0, -0.861), (1.0, 0.861, -0.861), (0.861, 0.861, 1.0), (1.0, 0.861, 0.861), (0.861, 1.0, 0.861)], [], [(14, 16, 3, 1), (20, 22, 17, 13), (21, 9, 4, 15), (2, 5, 11, 7), (8, 10, 23, 19), (0, 1, 2), (3, 4, 5), (6, 7, 8), (9, 10, 11), (12, 13, 14), (15, 16, 17), (18, 19, 20), (21, 22, 23), (6, 0, 2, 7), (1, 3, 5, 2), (4, 9, 11, 5), (10, 8, 7, 11), (18, 6, 8, 19), (9, 21, 23, 10), (22, 20, 19, 23), (12, 18, 20, 13), (21, 15, 17, 22), (16, 14, 13, 17), (0, 12, 14, 1), (15, 4, 3, 16), (6, 18, 12, 0)])
_uv = me_cube_023.uv_layers.new(name='UVMap')
_uv.uv.foreach_set('vector', [0.3924, 0.7674, 0.6076, 0.7674, 0.6076, 0.9826, 0.3924, 0.9826, 0.3924, 0.5174, 0.6076, 0.5174, 0.6076, 0.7326, 0.3924, 0.7326, 0.6424, 0.5174, 0.8576, 0.5174, 0.8576, 0.7326, 0.6424, 0.7326, 0.3924, 0.01737, 0.6076, 0.01737, 0.6076, 0.2326, 0.3924, 0.2326, 0.3924, 0.2674, 0.6076, 0.2674, 0.6076, 0.4826, 0.3924, 0.4826, 0.1424, 0.7326, 0.1424, 0.75, 0.125, 0.7326, 0.6076, 0.0, 0.625, 0.01737, 0.6076, 0.01737, 0.1424, 0.5174, 0.125, 0.5174, 0.1424, 0.5, 0.625, 0.2326, 0.6076, 0.25, 0.6076, 0.2326, 0.3576, 0.7326, 0.375, 0.7326, 0.3576, 0.75, 0.625, 0.7674, 0.6076, 0.7674, 0.6076, 0.75, 0.3576, 0.5174, 0.3576, 0.5, 0.375, 0.5174, 0.625, 0.4826, 0.6076, 0.5, 0.6076, 0.4826, 0.1424, 0.5174, 0.1424, 0.7326, 0.125, 0.7326, 0.125, 0.5174, 0.3924, 0.0, 0.6076, 0.0, 0.6076, 0.01737, 0.3924, 0.01737, 0.625, 0.01737, 0.625, 0.2326, 0.6076, 0.2326, 0.6076, 0.01737, 0.6076, 0.2674, 0.3924, 0.2674, 0.3924, 0.2326, 0.6076, 0.2326, 0.3576, 0.5174, 0.1424, 0.5174, 0.1424, 0.5, 0.3576, 0.5, 0.625, 0.2674, 0.625, 0.4826, 0.6076, 0.4826, 0.6076, 0.2674, 0.6076, 0.5174, 0.3924, 0.5174, 0.3924, 0.4826, 0.6076, 0.4826, 0.3576, 0.7326, 0.3576, 0.5174, 0.3924, 0.5174, 0.3924, 0.7326, 0.6424, 0.5174, 0.6424, 0.7326, 0.6076, 0.7326, 0.6076, 0.5174, 0.6076, 0.7674, 0.3924, 0.7674, 0.3924, 0.7326, 0.6076, 0.7326, 0.1424, 0.7326, 0.3576, 0.7326, 0.3576, 0.75, 0.1424, 0.75, 0.625, 0.7674, 0.625, 0.9826, 0.6076, 0.9826, 0.6076, 0.7674, 0.1424, 0.5174, 0.3576, 0.5174, 0.3576, 0.7326, 0.1424, 0.7326])
me_cube_023.materials.append(mat_material_014)
me_cube_023.update()
me_cube_024 = bpy.data.meshes.new('Cube.024')
me_cube_024.from_pydata([(-0.6753, 9.791, -2.29), (-0.6753, 9.033, -2.292), (-1.089, 9.791, -2.29), (-1.089, 9.033, -2.292), (-0.6753, 9.795, -1.539), (-0.6753, 9.035, -1.536), (-1.089, 9.795, -1.539), (-1.089, 9.035, -1.536), (-1.089, 9.791, -2.294), (-0.6753, 9.412, -2.437), (-1.089, 9.033, -2.294), (-1.089, 9.412, -2.437), (-1.089, 9.934, -1.915), (-1.089, 8.89, -1.915), (-1.089, 9.412, -1.393), (-1.089, 9.791, -1.536), (-1.089, 9.033, -1.536), (-0.6753, 9.412, -1.393), (-0.6753, 9.934, -1.915), (-0.6753, 8.89, -1.915), (-1.089, 9.412, -2.437), (-1.089, 9.412, -1.915), (-1.089, 9.412, -1.393), (-1.089, 9.934, -1.915), (-1.089, 8.89, -1.915)], [], [(0, 9, 20, 8), (9, 1, 10, 20), (20, 10, 3, 11), (8, 20, 11, 2), (2, 11, 21, 12), (11, 3, 13, 21), (21, 13, 7, 14), (12, 21, 14, 6), (6, 14, 22, 15), (14, 7, 16, 22), (22, 16, 5, 17), (15, 22, 17, 4), (2, 12, 23, 8), (12, 6, 15, 23), (23, 15, 4, 18), (8, 23, 18, 0), (7, 13, 24, 16), (13, 3, 10, 24), (24, 10, 1, 19), (16, 24, 19, 5)])
_uv = me_cube_024.uv_layers.new(name='UVMap')
_uv.uv.foreach_set('vector', [0.375, 0.0, 0.5, 0.0, 0.5, 0.125, 0.375, 0.125, 0.5, 0.0, 0.625, 0.0, 0.625, 0.125, 0.5, 0.125, 0.5, 0.125, 0.625, 0.125, 0.625, 0.25, 0.5, 0.25, 0.375, 0.125, 0.5, 0.125, 0.5, 0.25, 0.375, 0.25, 0.375, 0.25, 0.5, 0.25, 0.5, 0.375, 0.375, 0.375, 0.5, 0.25, 0.625, 0.25, 0.625, 0.375, 0.5, 0.375, 0.5, 0.375, 0.625, 0.375, 0.625, 0.5, 0.5, 0.5, 0.375, 0.375, 0.5, 0.375, 0.5, 0.5, 0.375, 0.5, 0.375, 0.5, 0.5, 0.5, 0.5, 0.625, 0.375, 0.625, 0.5, 0.5, 0.625, 0.5, 0.625, 0.625, 0.5, 0.625, 0.5, 0.625, 0.625, 0.625, 0.625, 0.75, 0.5, 0.75, 0.375, 0.625, 0.5, 0.625, 0.5, 0.75, 0.375, 0.75, 0.125, 0.5, 0.25, 0.5, 0.25, 0.625, 0.125, 0.625, 0.25, 0.5, 0.375, 0.5, 0.375, 0.625, 0.25, 0.625, 0.25, 0.625, 0.375, 0.625, 0.375, 0.75, 0.25, 0.75, 0.125, 0.625, 0.25, 0.625, 0.25, 0.75, 0.125, 0.75, 0.625, 0.5, 0.75, 0.5, 0.75, 0.625, 0.625, 0.625, 0.75, 0.5, 0.875, 0.5, 0.875, 0.625, 0.75, 0.625, 0.75, 0.625, 0.875, 0.625, 0.875, 0.75, 0.75, 0.75, 0.625, 0.625, 0.75, 0.625, 0.75, 0.75, 0.625, 0.75])
me_cube_024.materials.append(mat_material_016)
me_cube_024.update()
me_cube_025 = bpy.data.meshes.new('Cube.025')
me_cube_025.from_pydata([(-1.0, -0.5256, -0.5256), (-1.0, -0.5256, 0.5256), (-1.0, 0.5256, -0.5256), (-1.0, 0.5256, 0.5256), (1.0, -1.0, -1.0), (1.0, -1.0, 1.0), (1.0, 1.0, -1.0), (1.0, 1.0, 1.0), (-1.0, 1.0, -1.0), (-1.0, -1.0, -1.0), (-1.0, -1.0, 1.0), (-1.0, 1.0, 1.0), (-1.941, 0.5256, -0.5256), (-1.941, -0.5256, -0.5256), (-1.941, -0.5256, 0.5256), (-1.941, 0.5256, 0.5256), (-2.225, 0.5256, -0.5244), (-2.225, -0.5256, -0.5244), (-2.995, -0.5256, 1.295), (-2.995, 0.5256, 1.295), (-2.525, 0.5256, -0.23), (-2.525, -0.5256, -0.23), (-3.508, -0.5256, 0.7537), (-3.508, 0.5256, 0.7537)], [], [(3, 2, 12, 15), (8, 11, 7, 6), (6, 7, 5, 4), (4, 5, 10, 9), (8, 6, 4, 9), (7, 11, 10, 5), (0, 2, 8, 9), (1, 0, 9, 10), (3, 1, 10, 11), (2, 3, 11, 8), (14, 15, 19, 18), (0, 1, 14, 13), (1, 3, 15, 14), (2, 0, 13, 12), (19, 16, 20, 23), (12, 13, 17, 16), (15, 12, 16, 19), (13, 14, 18, 17), (21, 22, 23, 20), (17, 18, 22, 21), (18, 19, 23, 22), (16, 17, 21, 20)])
_uv = me_cube_025.uv_layers.new(name='UVMap')
_uv.uv.foreach_set('vector', [0.5657, 0.1907, 0.4343, 0.1907, 0.4343, 0.1907, 0.5657, 0.1907, 0.375, 0.25, 0.625, 0.25, 0.625, 0.5, 0.375, 0.5, 0.375, 0.5, 0.625, 0.5, 0.625, 0.75, 0.375, 0.75, 0.375, 0.75, 0.625, 0.75, 0.625, 1.0, 0.375, 1.0, 0.125, 0.5, 0.375, 0.5, 0.375, 0.75, 0.125, 0.75, 0.625, 0.5, 0.875, 0.5, 0.875, 0.75, 0.625, 0.75, 0.4343, 0.05929, 0.4343, 0.1907, 0.375, 0.25, 0.375, 0.0, 0.5657, 0.05929, 0.4343, 0.05929, 0.375, 0.0, 0.625, 0.0, 0.5657, 0.1907, 0.5657, 0.05929, 0.625, 0.0, 0.625, 0.25, 0.4343, 0.1907, 0.5657, 0.1907, 0.625, 0.25, 0.375, 0.25, 0.5657, 0.05929, 0.5657, 0.1907, 0.5657, 0.1907, 0.5657, 0.05929, 0.4343, 0.05929, 0.5657, 0.05929, 0.5657, 0.05929, 0.4343, 0.05929, 0.5657, 0.05929, 0.5657, 0.1907, 0.5657, 0.1907, 0.5657, 0.05929, 0.4343, 0.1907, 0.4343, 0.05929, 0.4343, 0.05929, 0.4343, 0.1907, 0.5657, 0.1907, 0.4343, 0.1907, 0.4343, 0.1907, 0.5657, 0.1907, 0.4343, 0.1907, 0.4343, 0.05929, 0.4343, 0.05929, 0.4343, 0.1907, 0.5657, 0.1907, 0.4343, 0.1907, 0.4343, 0.1907, 0.5657, 0.1907, 0.4343, 0.05929, 0.5657, 0.05929, 0.5657, 0.05929, 0.4343, 0.05929, 0.4343, 0.05929, 0.5657, 0.05929, 0.5657, 0.1907, 0.4343, 0.1907, 0.4343, 0.05929, 0.5657, 0.05929, 0.5657, 0.05929, 0.4343, 0.05929, 0.5657, 0.05929, 0.5657, 0.1907, 0.5657, 0.1907, 0.5657, 0.05929, 0.4343, 0.1907, 0.4343, 0.05929, 0.4343, 0.05929, 0.4343, 0.1907])
me_cube_025.materials.append(mat_material_012)
me_cube_025.update()
me_cube_027 = bpy.data.meshes.new('Cube.027')
me_cube_027.from_pydata([(0.003914, -1.457, 0.4532), (-0.02394, -1.457, 0.4335), (0.003914, -1.001, 0.4532), (-0.02394, -1.001, 0.4335), (0.003914, -1.457, 0.5075), (-0.02394, -1.457, 0.5271), (0.003914, -1.001, 0.5075), (-0.02394, -1.001, 0.5271), (0.02095, -1.457, 0.4532), (0.01911, -1.001, 0.4548), (0.02095, -1.457, 0.5075), (0.01911, -1.001, 0.5058)], [], [(0, 1, 3, 2), (2, 3, 7, 6), (6, 7, 5, 4), (4, 5, 1, 0), (4, 0, 8, 10), (7, 3, 1, 5), (9, 11, 10, 8), (2, 6, 11, 9), (0, 2, 9, 8), (6, 4, 10, 11)])
me_cube_027.polygons.foreach_set('material_index', [1, 1, 1, 1, 1, 1, 1, 1, 1, 1])
_uv = me_cube_027.uv_layers.new(name='UVMap')
_uv.uv.foreach_set('vector', [0.375, 0.0, 0.625, 0.0, 0.625, 0.25, 0.375, 0.25, 0.375, 0.25, 0.625, 0.25, 0.625, 0.5, 0.375, 0.5, 0.375, 0.5, 0.625, 0.5, 0.625, 0.75, 0.375, 0.75, 0.375, 0.75, 0.625, 0.75, 0.625, 1.0, 0.375, 1.0, 0.375, 0.75, 0.375, 1.0, 0.375, 1.0, 0.375, 0.75, 0.625, 0.5, 0.875, 0.5, 0.875, 0.75, 0.625, 0.75, 0.125, 0.5, 0.375, 0.5, 0.375, 0.75, 0.125, 0.75, 0.375, 0.25, 0.375, 0.5, 0.375, 0.5, 0.375, 0.25, 0.375, 0.0, 0.375, 0.25, 0.375, 0.25, 0.375, 0.0, 0.375, 0.5, 0.375, 0.75, 0.375, 0.75, 0.375, 0.5])
me_cube_027.materials.append(mat_material)
me_cube_027.materials.append(mat_material_011)
me_cube_027.update()
me_cube_028 = bpy.data.meshes.new('Cube.028')
me_cube_028.from_pydata([(-1.0, -0.5256, -0.5256), (-1.0, -0.5256, 0.5256), (-1.0, 0.5256, -0.5256), (-1.0, 0.5256, 0.5256), (1.0, -1.0, -1.0), (1.0, -1.0, 1.0), (1.0, 1.0, -1.0), (1.0, 1.0, 1.0), (-1.0, 1.0, -1.0), (-1.0, -1.0, -1.0), (-1.0, -1.0, 1.0), (-1.0, 1.0, 1.0), (-1.941, 0.5256, -0.5256), (-1.941, -0.5256, -0.5256), (-1.941, -0.5256, 0.5256), (-1.941, 0.5256, 0.5256), (-2.225, 0.5256, -0.5244), (-2.225, -0.5256, -0.5244), (-2.995, -0.5256, 1.295), (-2.995, 0.5256, 1.295), (-2.525, 0.5256, -0.23), (-2.525, -0.5256, -0.23), (-3.508, -0.5256, 0.7537), (-3.508, 0.5256, 0.7537)], [], [(3, 2, 12, 15), (8, 11, 7, 6), (6, 7, 5, 4), (4, 5, 10, 9), (8, 6, 4, 9), (7, 11, 10, 5), (0, 2, 8, 9), (1, 0, 9, 10), (3, 1, 10, 11), (2, 3, 11, 8), (14, 15, 19, 18), (0, 1, 14, 13), (1, 3, 15, 14), (2, 0, 13, 12), (19, 16, 20, 23), (12, 13, 17, 16), (15, 12, 16, 19), (13, 14, 18, 17), (21, 22, 23, 20), (17, 18, 22, 21), (18, 19, 23, 22), (16, 17, 21, 20)])
_uv = me_cube_028.uv_layers.new(name='UVMap')
_uv.uv.foreach_set('vector', [0.5657, 0.1907, 0.4343, 0.1907, 0.4343, 0.1907, 0.5657, 0.1907, 0.375, 0.25, 0.625, 0.25, 0.625, 0.5, 0.375, 0.5, 0.375, 0.5, 0.625, 0.5, 0.625, 0.75, 0.375, 0.75, 0.375, 0.75, 0.625, 0.75, 0.625, 1.0, 0.375, 1.0, 0.125, 0.5, 0.375, 0.5, 0.375, 0.75, 0.125, 0.75, 0.625, 0.5, 0.875, 0.5, 0.875, 0.75, 0.625, 0.75, 0.4343, 0.05929, 0.4343, 0.1907, 0.375, 0.25, 0.375, 0.0, 0.5657, 0.05929, 0.4343, 0.05929, 0.375, 0.0, 0.625, 0.0, 0.5657, 0.1907, 0.5657, 0.05929, 0.625, 0.0, 0.625, 0.25, 0.4343, 0.1907, 0.5657, 0.1907, 0.625, 0.25, 0.375, 0.25, 0.5657, 0.05929, 0.5657, 0.1907, 0.5657, 0.1907, 0.5657, 0.05929, 0.4343, 0.05929, 0.5657, 0.05929, 0.5657, 0.05929, 0.4343, 0.05929, 0.5657, 0.05929, 0.5657, 0.1907, 0.5657, 0.1907, 0.5657, 0.05929, 0.4343, 0.1907, 0.4343, 0.05929, 0.4343, 0.05929, 0.4343, 0.1907, 0.5657, 0.1907, 0.4343, 0.1907, 0.4343, 0.1907, 0.5657, 0.1907, 0.4343, 0.1907, 0.4343, 0.05929, 0.4343, 0.05929, 0.4343, 0.1907, 0.5657, 0.1907, 0.4343, 0.1907, 0.4343, 0.1907, 0.5657, 0.1907, 0.4343, 0.05929, 0.5657, 0.05929, 0.5657, 0.05929, 0.4343, 0.05929, 0.4343, 0.05929, 0.5657, 0.05929, 0.5657, 0.1907, 0.4343, 0.1907, 0.4343, 0.05929, 0.5657, 0.05929, 0.5657, 0.05929, 0.4343, 0.05929, 0.5657, 0.05929, 0.5657, 0.1907, 0.5657, 0.1907, 0.5657, 0.05929, 0.4343, 0.1907, 0.4343, 0.05929, 0.4343, 0.05929, 0.4343, 0.1907])
me_cube_028.materials.append(mat_material_013)
me_cube_028.update()
me_cube_026 = bpy.data.meshes.new('Cube.026')
me_cube_026.from_pydata([(-1.0, -0.5118, 0.2995), (-1.0, -0.7308, 1.0), (-1.0, 0.5118, 0.004776), (-1.0, 0.7308, 1.0), (1.0, -0.5118, 0.2995), (1.0, -0.7308, 1.0), (1.0, 0.5118, 0.004776), (1.0, 0.7308, 1.0), (-1.0, -2.883, -0.4464), (-1.0, -2.924, -0.8591), (1.0, -2.883, -0.4464), (1.0, -2.924, -0.8591), (-1.0, -7.997, -0.4325), (-1.0, -8.038, -0.8453), (1.0, -7.997, -0.4325), (1.0, -8.038, -0.8453), (-1.0, -9.569, 0.1151), (-1.0, -10.57, -0.1848), (1.0, -9.569, 0.1151), (1.0, -10.57, -0.1848), (-1.0, -10.86, 1.084), (-1.0, -12.32, 1.086), (1.0, -10.86, 1.084), (1.0, -12.32, 1.086)], [], [(0, 1, 3, 2), (2, 3, 7, 6), (6, 7, 5, 4), (4, 5, 1, 0), (6, 4, 10, 11), (7, 3, 1, 5), (11, 10, 14, 15), (4, 0, 8, 10), (2, 6, 11, 9), (0, 2, 9, 8), (14, 12, 16, 18), (8, 9, 13, 12), (10, 8, 12, 14), (9, 11, 15, 13), (17, 19, 23, 21), (13, 15, 19, 17), (15, 14, 18, 19), (12, 13, 17, 16), (21, 23, 22, 20), (19, 18, 22, 23), (16, 17, 21, 20), (18, 16, 20, 22)])
_uv = me_cube_026.uv_layers.new(name='UVMap')
_uv.uv.foreach_set('vector', [0.375, 0.0, 0.625, 0.0, 0.625, 0.25, 0.375, 0.25, 0.375, 0.25, 0.625, 0.25, 0.625, 0.5, 0.375, 0.5, 0.375, 0.5, 0.625, 0.5, 0.625, 0.75, 0.375, 0.75, 0.375, 0.75, 0.625, 0.75, 0.625, 1.0, 0.375, 1.0, 0.375, 0.5, 0.375, 0.75, 0.375, 0.75, 0.375, 0.5, 0.625, 0.5, 0.875, 0.5, 0.875, 0.75, 0.625, 0.75, 0.375, 0.5, 0.375, 0.75, 0.375, 0.75, 0.375, 0.5, 0.375, 0.75, 0.375, 1.0, 0.375, 1.0, 0.375, 0.75, 0.375, 0.25, 0.375, 0.5, 0.375, 0.5, 0.375, 0.25, 0.375, 0.0, 0.375, 0.25, 0.375, 0.25, 0.375, 0.0, 0.375, 0.75, 0.375, 1.0, 0.375, 1.0, 0.375, 0.75, 0.375, 0.0, 0.375, 0.25, 0.375, 0.25, 0.375, 0.0, 0.375, 0.75, 0.375, 1.0, 0.375, 1.0, 0.375, 0.75, 0.375, 0.25, 0.375, 0.5, 0.375, 0.5, 0.375, 0.25, 0.375, 0.25, 0.375, 0.5, 0.375, 0.5, 0.375, 0.25, 0.375, 0.25, 0.375, 0.5, 0.375, 0.5, 0.375, 0.25, 0.375, 0.5, 0.375, 0.75, 0.375, 0.75, 0.375, 0.5, 0.375, 0.0, 0.375, 0.25, 0.375, 0.25, 0.375, 0.0, 0.125, 0.5, 0.375, 0.5, 0.375, 0.75, 0.125, 0.75, 0.375, 0.5, 0.375, 0.75, 0.375, 0.75, 0.375, 0.5, 0.375, 0.0, 0.375, 0.25, 0.375, 0.25, 0.375, 0.0, 0.375, 0.75, 0.375, 1.0, 0.375, 1.0, 0.375, 0.75])
me_cube_026.materials.append(mat_material_019)
me_cube_026.update()
me_cube_029 = bpy.data.meshes.new('Cube.029')
me_cube_029.from_pydata([(-0.2318, 0.2401, -0.6737), (-0.3275, 0.02505, -0.06708), (-0.2318, 0.6387, -1.0), (-0.3275, 0.68, -0.06708), (0.2318, 0.2401, -0.6737), (0.3275, 0.02505, -0.06708), (0.2318, 0.6387, -1.0), (0.3275, 0.68, -0.06708), (-0.1282, 0.154, -1.576), (-0.1282, 0.3744, -1.756), (0.1282, 0.154, -1.576), (0.1282, 0.3744, -1.756), (-0.03629, -0.2168, -2.588), (-0.03629, -0.1544, -2.639), (0.03629, -0.2168, -2.588), (0.03629, -0.1544, -2.639)], [], [(0, 1, 3, 2), (2, 3, 7, 6), (6, 7, 5, 4), (4, 5, 1, 0), (0, 2, 9, 8), (7, 3, 1, 5), (11, 10, 14, 15), (6, 4, 10, 11), (4, 0, 8, 10), (2, 6, 11, 9), (13, 15, 14, 12), (8, 9, 13, 12), (10, 8, 12, 14), (9, 11, 15, 13)])
_uv = me_cube_029.uv_layers.new(name='UVMap')
_uv.uv.foreach_set('vector', [0.375, 0.0, 0.625, 0.0, 0.625, 0.25, 0.375, 0.25, 0.375, 0.25, 0.625, 0.25, 0.625, 0.5, 0.375, 0.5, 0.375, 0.5, 0.625, 0.5, 0.625, 0.75, 0.375, 0.75, 0.375, 0.75, 0.625, 0.75, 0.625, 1.0, 0.375, 1.0, 0.375, 0.0, 0.375, 0.25, 0.375, 0.25, 0.375, 0.0, 0.625, 0.5, 0.875, 0.5, 0.875, 0.75, 0.625, 0.75, 0.375, 0.5, 0.375, 0.75, 0.375, 0.75, 0.375, 0.5, 0.375, 0.5, 0.375, 0.75, 0.375, 0.75, 0.375, 0.5, 0.375, 0.75, 0.375, 1.0, 0.375, 1.0, 0.375, 0.75, 0.375, 0.25, 0.375, 0.5, 0.375, 0.5, 0.375, 0.25, 0.125, 0.5, 0.375, 0.5, 0.375, 0.75, 0.125, 0.75, 0.375, 0.0, 0.375, 0.25, 0.375, 0.25, 0.375, 0.0, 0.375, 0.75, 0.375, 1.0, 0.375, 1.0, 0.375, 0.75, 0.375, 0.25, 0.375, 0.5, 0.375, 0.5, 0.375, 0.25])
me_cube_029.materials.append(mat_material_018)
me_cube_029.update()

# ---- objects
ob_classic_garand = bpy.data.objects.new('Classic Garand', None)
ob_knight = bpy.data.objects.new('knight', None)
ob_riflegrip = bpy.data.objects.new('RifleGrip', me_cube_001)
ob_rifletophalf = bpy.data.objects.new('RifleTopHalf', me_cube_002)
ob_receiver = bpy.data.objects.new('Receiver', me_cube_003)
ob_barrelprimary = bpy.data.objects.new('BarrelPrimary', me_cube_004)
ob_barrelsecondary = bpy.data.objects.new('BarrelSecondary', me_cube_005)
ob_barrelconnector = bpy.data.objects.new('BarrelConnector', me_cube_006)
ob_barrelconnector2 = bpy.data.objects.new('BarrelConnector2', me_cube_007)
ob_ironsight = bpy.data.objects.new('IronSight', me_cube_008)
ob_railsystemright = bpy.data.objects.new('RailSystemRight', me_cube)
ob_railsystemleft = bpy.data.objects.new('RailSystemLeft', me_cube_009)
ob_railsystembottom = bpy.data.objects.new('RailSystemBottom', me_cube_010)
ob_afg_ref = bpy.data.objects.new('AFG Ref', None)
ob_afg = bpy.data.objects.new('AFG', me_cube_011)
ob_peq_15_ref = bpy.data.objects.new('PEQ-15 Ref', None)
ob_peq15 = bpy.data.objects.new('PEQ15', me_cube_012)
ob_peq15tube = bpy.data.objects.new('Peq15Tube', me_cube_013)
ob_goldrail = bpy.data.objects.new('GoldRail', me_cube_014)
ob_weaponlightone = bpy.data.objects.new('WeaponLightOne', me_cube_015)
ob_actuallightone = bpy.data.objects.new('ActualLightOne', me_cube_016)
ob_weaponlighttwo = bpy.data.objects.new('WeaponLightTwo', me_cube_017)
ob_actuallighttwo = bpy.data.objects.new('ActualLightTwo', me_cube_018)
ob_weaponlightthree = bpy.data.objects.new('WeaponLightThree', me_cube_019)
ob_actuallightthree = bpy.data.objects.new('ActualLightThree', me_cube_020)
ob_sight = bpy.data.objects.new('Sight', me_cube_021)
ob_shortdotref = bpy.data.objects.new('ShortdotRef', None)
ob_sightadjustmentone = bpy.data.objects.new('SightAdjustmentOne', me_cube_022)
ob_sightadjustmentbox = bpy.data.objects.new('SightAdjustmentBox', me_cube_023)
ob_sightadjustmenttwo = bpy.data.objects.new('SightAdjustmentTwo', me_cube_024)
ob_sightgripone = bpy.data.objects.new('SightGripOne', me_cube_025)
ob_railsystemtop = bpy.data.objects.new('RailSystemTop', me_cube_027)
ob_sightgriptwo = bpy.data.objects.new('SightGripTwo', me_cube_028)
ob_triggerguard = bpy.data.objects.new('TriggerGuard', me_cube_026)
ob_trigger = bpy.data.objects.new('Trigger', me_cube_029)

# ---- transforms, parenting, visibility, modifiers, constraints
ob_classic_garand.location = (0.0, 0.0, 0.0)
ob_classic_garand.rotation_euler = (1.571, -0.0, 1.571)
ob_classic_garand.empty_display_type = 'IMAGE'
ob_classic_garand.empty_display_size = 5.0
ob_knight.location = (0.0, -0.02188, -0.02735)
ob_knight.rotation_euler = (1.571, -0.7875, -1.571)
ob_knight.scale = (1.189, 1.189, 1.189)
ob_knight.empty_display_type = 'IMAGE'
ob_knight.empty_display_size = 5.0
ob_riflegrip.location = (0.0, 0.0, 0.0)
ob_riflegrip.scale = (0.06151, 1.0, 1.0)
ob_rifletophalf.location = (0.0, 0.0, 0.0)
ob_rifletophalf.scale = (0.06151, 1.0, 1.0)
ob_receiver.location = (0.0, 0.0, 0.0)
ob_receiver.scale = (0.06203, 1.0, 1.0)
ob_barrelprimary.location = (0.0, -1.753, 0.289)
ob_barrelprimary.rotation_euler = (0.0, 0.7854, 0.0)
ob_barrelprimary.scale = (0.02244, 0.02244, 0.02244)
ob_barrelprimary.hide_render = True
ob_barrelsecondary.location = (0.0006046, -1.761, 0.2015)
ob_barrelsecondary.rotation_euler = (0.0, 0.7854, 0.0)
ob_barrelsecondary.scale = (0.02244, 0.02244, 0.02244)
ob_barrelconnector.location = (0.0, -1.753, 0.289)
ob_barrelconnector.rotation_euler = (0.0, 0.7854, 0.0)
ob_barrelconnector.scale = (0.02244, 0.02244, 0.02244)
ob_barrelconnector2.location = (0.0, -1.743, 0.3816)
ob_barrelconnector2.rotation_euler = (0.0, 0.7854, 0.0)
ob_barrelconnector2.scale = (0.02455, 0.02455, 0.02455)
ob_ironsight.location = (0.0, -1.907, 0.3816)
ob_ironsight.rotation_euler = (0.0, 0.7854, 0.0)
ob_ironsight.scale = (0.02455, 0.02455, 0.02455)
ob_railsystemright.location = (-0.0818, -0.108, -0.2315)
ob_railsystemleft.location = (0.08047, -0.108, 0.731)
ob_railsystemleft.rotation_euler = (-0.0, 3.142, -0.0)
ob_railsystembottom.location = (0.4795, 0.09095, 0.1483)
ob_railsystembottom.rotation_euler = (-0.0, -1.571, 0.0)
ob_railsystembottom.scale = (1.0, 1.158, 1.0)
ob_afg_ref.location = (0.0, -1.341, 0.08213)
ob_afg_ref.rotation_euler = (1.571, -0.0, 1.571)
ob_afg_ref.scale = (0.09008, 0.09008, 0.09008)
ob_afg_ref.empty_display_type = 'IMAGE'
ob_afg_ref.empty_display_size = 5.0
ob_afg.location = (0.0, -1.501, 0.125)
ob_afg.scale = (0.05429, 0.07647, 0.06818)
_m = ob_afg.modifiers.new('Solidify', 'SOLIDIFY')
ob_peq_15_ref.location = (0.0, -1.442, 0.2256)
ob_peq_15_ref.rotation_euler = (3.142, 1.571, 0.0)
ob_peq_15_ref.scale = (0.07528, 0.07528, 0.07528)
ob_peq_15_ref.empty_display_type = 'IMAGE'
ob_peq_15_ref.empty_display_size = 5.0
ob_peq15.location = (-0.1303, -1.436, 0.2215)
ob_peq15.scale = (0.1824, 0.1824, 0.1824)
ob_peq15tube.location = (-0.1427, -1.48, 0.2682)
ob_peq15tube.scale = (0.04697, 0.05343, 0.03665)
ob_goldrail.location = (0.0003865, 0.6506, 0.1261)
ob_goldrail.scale = (0.01188, 0.07536, 0.07536)
_m = ob_goldrail.modifiers.new('Mirror', 'MIRROR')
_m.use_clip = True
ob_weaponlightone.location = (0.0, -0.722, 0.371)
ob_weaponlightone.scale = (0.0566, 0.189, 0.03353)
ob_actuallightone.parent = ob_weaponlightone
ob_actuallightone.matrix_parent_inverse = Matrix(((17.67, -0.0, -0.0, -0.0), (-0.0, 5.576, 0.0, 3.923), (-0.0, -0.0, 29.82, -11.06), (-0.0, 0.0, -0.0, 1.0)))
ob_actuallightone.location = (7.053e-05, -0.7042, 0.3749)
ob_actuallightone.scale = (0.0264, 0.1334, 0.008077)
ob_weaponlighttwo.location = (0.0, -1.12, 0.371)
ob_weaponlighttwo.scale = (0.0566, 0.189, 0.03353)
ob_actuallighttwo.parent = ob_weaponlighttwo
ob_actuallighttwo.matrix_parent_inverse = Matrix(((17.67, -0.0, -0.0, -0.0), (-0.0, 5.576, 0.0, 3.923), (-0.0, -0.0, 29.82, -11.06), (-0.0, 0.0, -0.0, 1.0)))
ob_actuallighttwo.location = (7.053e-05, -0.7042, 0.3749)
ob_actuallighttwo.scale = (0.0264, 0.1334, 0.008077)
ob_weaponlightthree.location = (0.0, -1.52, 0.371)
ob_weaponlightthree.scale = (0.0566, 0.189, 0.03353)
ob_actuallightthree.parent = ob_weaponlightthree
ob_actuallightthree.matrix_parent_inverse = Matrix(((17.67, -0.0, -0.0, -0.0), (-0.0, 5.576, 0.0, 3.923), (-0.0, -0.0, 29.82, -11.06), (-0.0, 0.0, -0.0, 1.0)))
ob_actuallightthree.location = (7.053e-05, -0.7042, 0.3749)
ob_actuallightthree.scale = (0.0264, 0.1334, 0.008077)
ob_sight.location = (0.1156, 0.3614, 0.5019)
ob_sight.rotation_euler = (0.0, -0.0, 3.142)
ob_sight.scale = (0.09471, 0.09471, 0.09471)
ob_shortdotref.location = (0.0, -0.09724, 0.5575)
ob_shortdotref.rotation_euler = (1.571, -0.0, 1.571)
ob_shortdotref.scale = (0.1983, 0.1983, 0.1983)
ob_shortdotref.empty_display_type = 'IMAGE'
ob_shortdotref.empty_display_size = 5.0
ob_sightadjustmentone.parent = ob_sight
ob_sightadjustmentone.matrix_parent_inverse = Matrix(((16.03, -0.0, -0.0, -0.0), (-0.0, 16.03, 0.0, 6.253), (-0.0, -0.0, 16.03, -8.927), (-0.0, 0.0, -0.0, 1.0)))
ob_sightadjustmentone.location = (0.0, -0.6158, 0.6758)
ob_sightadjustmentone.scale = (0.06239, 0.06239, 0.06239)
ob_sightadjustmentbox.parent = ob_sight
ob_sightadjustmentbox.matrix_parent_inverse = Matrix(((16.03, -0.0, -0.0, -0.0), (-0.0, 16.03, 0.0, 6.253), (-0.0, -0.0, 16.03, -8.927), (-0.0, 0.0, -0.0, 1.0)))
ob_sightadjustmentbox.location = (0.0, -0.02735, 0.5567)
ob_sightadjustmentbox.scale = (0.04073, 0.04073, 0.04073)
ob_sightadjustmenttwo.parent = ob_sight
ob_sightadjustmenttwo.matrix_parent_inverse = Matrix(((16.03, -0.0, -0.0, -0.0), (-0.0, 16.03, 0.0, 6.253), (-0.0, -0.0, 16.03, -8.927), (-0.0, 0.0, -0.0, 1.0)))
ob_sightadjustmenttwo.location = (0.0, -0.6158, 0.6758)
ob_sightadjustmenttwo.scale = (0.06239, 0.06239, 0.06239)
ob_sightgripone.parent = ob_sight
ob_sightgripone.matrix_parent_inverse = Matrix(((-10.56, 1.594e-06, 0.0, 1.221), (-1.594e-06, -10.56, -0.0, 4.674), (0.0, -0.0, 10.56, -5.3), (-0.0, 0.0, -0.0, 1.0)))
ob_sightgripone.location = (0.1156, 0.06531, 0.5021)
ob_sightgripone.rotation_euler = (0.0, -0.7854, 0.0)
ob_sightgripone.scale = (0.05431, 0.05579, 0.05431)
ob_railsystemtop.location = (-0.4818, 1.194, 0.3909)
ob_railsystemtop.rotation_euler = (-0.0, 1.571, 0.0)
ob_railsystemtop.scale = (1.0, 1.158, 1.0)
ob_sightgriptwo.parent = ob_sight
ob_sightgriptwo.matrix_parent_inverse = Matrix(((-10.56, 1.594e-06, 0.0, 1.221), (-1.594e-06, -10.56, -0.0, 4.674), (0.0, -0.0, 10.56, -5.3), (-0.0, 0.0, -0.0, 1.0)))
ob_sightgriptwo.location = (0.1152, -0.2839, 0.5005)
ob_sightgriptwo.rotation_euler = (0.0, -0.7854, 0.0)
ob_sightgriptwo.scale = (0.05431, 0.05579, 0.05431)
ob_triggerguard.location = (0.0, 0.9687, -0.06578)
ob_triggerguard.scale = (0.03239, 0.01872, 0.06625)
ob_trigger.location = (0.0, 0.8593, 0.0)
ob_trigger.scale = (0.02256, 0.06249, 0.03174)

# ---- collection membership
scene.collection.objects.link(ob_classic_garand)
scene.collection.objects.link(ob_knight)
scene.collection.objects.link(ob_riflegrip)
scene.collection.objects.link(ob_rifletophalf)
scene.collection.objects.link(ob_receiver)
scene.collection.objects.link(ob_barrelprimary)
scene.collection.objects.link(ob_barrelsecondary)
scene.collection.objects.link(ob_barrelconnector)
scene.collection.objects.link(ob_barrelconnector2)
scene.collection.objects.link(ob_ironsight)
scene.collection.objects.link(ob_railsystemright)
scene.collection.objects.link(ob_railsystemleft)
scene.collection.objects.link(ob_railsystembottom)
scene.collection.objects.link(ob_afg_ref)
scene.collection.objects.link(ob_afg)
scene.collection.objects.link(ob_peq_15_ref)
scene.collection.objects.link(ob_peq15)
scene.collection.objects.link(ob_peq15tube)
scene.collection.objects.link(ob_goldrail)
scene.collection.objects.link(ob_weaponlightone)
scene.collection.objects.link(ob_actuallightone)
scene.collection.objects.link(ob_weaponlighttwo)
scene.collection.objects.link(ob_actuallighttwo)
scene.collection.objects.link(ob_weaponlightthree)
scene.collection.objects.link(ob_actuallightthree)
scene.collection.objects.link(ob_sight)
scene.collection.objects.link(ob_shortdotref)
scene.collection.objects.link(ob_sightadjustmentone)
scene.collection.objects.link(ob_sightadjustmentbox)
scene.collection.objects.link(ob_sightadjustmenttwo)
scene.collection.objects.link(ob_sightgripone)
scene.collection.objects.link(ob_railsystemtop)
scene.collection.objects.link(ob_sightgriptwo)
scene.collection.objects.link(ob_triggerguard)
scene.collection.objects.link(ob_trigger)

# ---- scene / render settings (as saved in the file)
scene.frame_start = 1; scene.frame_end = 250; scene.frame_set(1)
scene.render.engine = 'BLENDER_EEVEE_NEXT'
scene.cycles.sampling_pattern = 'TABULATED_SOBOL'
scene.eevee.ray_tracing_options.trace_max_roughness = 0.0
bpy.context.view_layer.update()

# ---- added for rendering (the .blend has no active camera): camera
cam_auto = bpy.data.cameras.new('AutoCamera')
cam_auto.lens = 50.0
cam_auto.sensor_width = 36.0
cam_auto.clip_end = 1000.0
ob_auto_camera = bpy.data.objects.new('AutoCamera', cam_auto)
scene.collection.objects.link(ob_auto_camera)
ob_auto_camera.location = (4.28689, -4.99084, 3.48521)
ob_auto_camera.rotation_euler = (1.09748, -7.21219e-08, 0.694738)
scene.camera = ob_auto_camera
bpy.context.view_layer.update()
